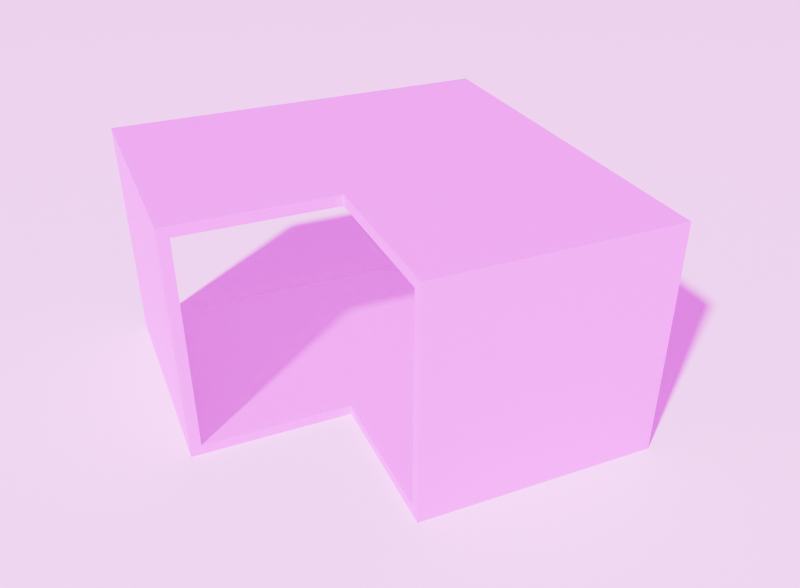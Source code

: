 # Source: Base_shelf.blend  (saved by Blender 4.1.0; exported with 4.5.12 LTS)
import bpy
from mathutils import Matrix  # noqa: F401  (used for matrix-valued properties, if any)

bpy.ops.wm.read_factory_settings(use_empty=True)
scene = bpy.context.scene
scene.name = 'Scene'

# ---- collections
col_base_flat_shelf = bpy.data.collections.new('Base Flat Shelf'); scene.collection.children.link(col_base_flat_shelf)
col_base_flat_shelf.hide_render = True
col_base_corner_shelf = bpy.data.collections.new('Base Corner Shelf'); scene.collection.children.link(col_base_corner_shelf)
col_base_corner_reverse = bpy.data.collections.new('Base Corner Reverse'); scene.collection.children.link(col_base_corner_reverse)
col_base_corner_reverse.hide_render = True
col_flat_shelf_closed = bpy.data.collections.new('Flat shelf closed'); scene.collection.children.link(col_flat_shelf_closed)
col_flat_shelf_closed.hide_render = True

# ---- images (referenced by path relative to the original .blend; pixels are not part of the script)
import os
ASSET_DIR = os.environ.get("B2B_ASSET_DIR", "")  # directory of the original .blend (textures are referenced by path, not embedded)
HERE = os.path.dirname(os.path.abspath(__file__))  # packed textures are extracted next to this script under _unpacked/

def load_image(name, relpath, width, height, colorspace="sRGB"):
    """Load a texture the original file referenced (path relative to the .blend, or extracted next to this script)."""
    p = next((c for c in (os.path.join(HERE, relpath), os.path.join(ASSET_DIR, relpath)) if relpath and os.path.exists(c)), "")
    if p:
        img = bpy.data.images.load(p, check_existing=True)
        img.name = name
    else:  # same state as the original file: an image datablock whose file is absent (Cycles renders it pink)
        img = bpy.data.images.new(name, width, height)
        img.source = "FILE"
        img.filepath = "//" + (relpath or name)
    img.colorspace_settings.name = colorspace
    return img
img_birch_plywood_5fd0bffa87982_1200_jpg = load_image('birch-plywood-5fd0bffa87982-1200.jpg', 'Materials/birch-plywood-5fd0bffa87982-1200.jpg', 1024, 1024, 'sRGB')
img_artist_workshop_4k_hdr = load_image('artist_workshop_4k.hdr', 'artist_workshop_4k.hdr', 1024, 1024, 'Linear Rec.709')

# ---- materials (node trees are filled in below, after node groups)
mat_material_001 = bpy.data.materials.new('Material.001')
mat_plywood = bpy.data.materials.new('Plywood')

# ---- material node trees
mat_material_001.use_nodes = True; mat_material_001.node_tree.nodes.clear()
_N = mat_material_001.node_tree.nodes; _L = mat_material_001.node_tree.links
n0 = _N.new('ShaderNodeBsdfPrincipled'); n0.name = 'Principled BSDF'; n0.location = (10, 300)
n0.inputs[0].default_value = (1.0, 1.0, 1.0, 1.0)
n0.inputs[3].default_value = 1.45
n1 = _N.new('ShaderNodeOutputMaterial'); n1.name = 'Material Output'; n1.location = (300, 300)
_L.new(n0.outputs[0], n1.inputs[0])
n1.is_active_output = True
mat_plywood.use_nodes = True; mat_plywood.node_tree.nodes.clear()
_N = mat_plywood.node_tree.nodes; _L = mat_plywood.node_tree.links
n0 = _N.new('ShaderNodeBsdfPrincipled'); n0.name = 'Principled BSDF'; n0.location = (10, 300)
n0.inputs[3].default_value = 1.45
n1 = _N.new('ShaderNodeOutputMaterial'); n1.name = 'Material Output'; n1.location = (300, 300)
n2 = _N.new('ShaderNodeTexImage'); n2.name = 'Image Texture'; n2.location = (-742, 260)
n2.image = img_birch_plywood_5fd0bffa87982_1200_jpg
_L.new(n0.outputs[0], n1.inputs[0])
_L.new(n2.outputs[0], n0.inputs[0])
n1.is_active_output = True

# ---- world
world_world = bpy.data.worlds.new('World'); scene.world = world_world
world_world.use_nodes = True; world_world.node_tree.nodes.clear()
_N = world_world.node_tree.nodes; _L = world_world.node_tree.links
n0 = _N.new('ShaderNodeOutputWorld'); n0.name = 'World Output'; n0.location = (300, 300)
n1 = _N.new('ShaderNodeBackground'); n1.name = 'Background'; n1.location = (10, 300)
n2 = _N.new('ShaderNodeTexEnvironment'); n2.name = 'Environment Texture'; n2.location = (-280, 280)
n2.image = img_artist_workshop_4k_hdr
n3 = _N.new('ShaderNodeTexCoord'); n3.name = 'Texture Coordinate'; n3.location = (-931, 341)
n4 = _N.new('ShaderNodeMapping'); n4.name = 'Mapping'; n4.location = (-642, 411)
n4.inputs[2].default_value = (0.0, 0.0, 1.086)
_L.new(n1.outputs[0], n0.inputs[0])
_L.new(n2.outputs[0], n1.inputs[0])
_L.new(n3.outputs[0], n4.inputs[0])
_L.new(n4.outputs[0], n2.inputs[0])
n0.is_active_output = True
world_world.color = (0.05088, 0.05088, 0.05088)
world_world.use_sun_shadow = False
world_world.sun_shadow_jitter_overblur = 0.0

# ---- cameras
cam_camera = bpy.data.cameras.new('Camera')
cam_camera.lens = 40.0
cam_camera_001 = bpy.data.cameras.new('Camera.001')
cam_camera_001.lens = 40.0

# ---- meshes
me_plane = bpy.data.meshes.new('Plane')
me_plane.from_pydata([(-74.28, -74.28, -2.577), (74.28, -74.28, -2.577), (-74.28, 74.28, -2.577), (74.28, 74.28, -2.577)], [], [(0, 1, 3, 2)])
_uv = me_plane.uv_layers.new(name='UVMap')
_uv.uv.foreach_set('vector', [-7.837, -7.024, 7.019, -7.024, 7.019, 7.832, -7.837, 7.832])
me_plane.materials.append(mat_material_001)
me_plane.update()
me_cube_003 = bpy.data.meshes.new('Cube.003')
me_cube_003.from_pydata([(-1.0, 0.08998, 0.08998), (1.0, 0.08998, 0.08998), (-1.0, 0.0, 0.0), (1.0, 0.0, 0.0), (0.0, 0.0, 0.0), (0.0, 0.6667, 0.0), (-1.0, 0.6667, 0.0), (0.0, 0.0, 0.6667), (-1.0, 0.0, 0.6667), (-1.0, 0.6667, 0.08998), (1.0, 0.08998, 0.6667), (1.0, 0.0, 0.6667), (1.0, 0.6667, 0.0), (1.0, 0.6667, 0.08998), (-1.0, 0.08998, 0.6667)], [], [(5, 12, 3, 4), (4, 7, 8, 2), (0, 9, 6, 2), (1, 10, 11, 3), (13, 1, 3, 12), (14, 0, 2, 8), (10, 1, 0, 14), (1, 13, 9, 0), (3, 11, 7, 4), (6, 5, 4, 2)])
_uv = me_cube_003.uv_layers.new(name='UVMap')
_uv.uv.foreach_set('vector', [0.25, 0.6667, 0.375, 0.6667, 0.375, 0.75, 0.25, 0.75, 0.375, 0.875, 0.4583, 0.875, 0.4583, 1.0, 0.375, 1.0, 0.3862, 0.01125, 0.3862, 0.08333, 0.375, 0.08333, 0.375, 0.0, 0.3862, 0.7388, 0.4583, 0.7388, 0.4583, 0.75, 0.375, 0.75, 0.3862, 0.6667, 0.3862, 0.7388, 0.375, 0.75, 0.375, 0.6667, 0.4583, 0.01125, 0.3862, 0.01125, 0.375, 0.0, 0.4583, 0.0, 0.4583, 0.7388, 0.3862, 0.7388, 0.3862, 0.01125, 0.4583, 0.01125, 0.3862, 0.7388, 0.3862, 0.6667, 0.3862, 0.08333, 0.3862, 0.01125, 0.375, 0.75, 0.4583, 0.75, 0.4583, 0.875, 0.375, 0.875, 0.125, 0.6667, 0.25, 0.6667, 0.25, 0.75, 0.125, 0.75])
me_cube_003.update()
me_cube_004 = bpy.data.meshes.new('Cube.004')
me_cube_004.from_pydata([(-1.0, 0.08998, -0.08998), (-1.0, 0.08998, -0.6667), (-1.0, 0.6667, -0.08998), (-1.0, 0.0, 0.0), (1.0, 0.08998, -0.08998), (1.0, 0.6667, -0.08998), (1.0, 0.08998, -0.6667), (1.0, 0.0, 0.0), (1.0, 0.6667, 0.0), (1.0, 0.0, -0.6667), (0.0, 0.0, 0.0), (0.0, 0.0, -0.6667), (0.0, 0.6667, 0.0), (-1.0, 0.6667, 0.0), (-1.0, 0.0, -0.6667)], [], [(4, 6, 1, 0), (0, 1, 14, 3), (5, 4, 0, 2), (2, 0, 3, 13), (4, 5, 8, 7), (6, 4, 7, 9), (8, 12, 10, 7), (9, 7, 10, 11), (11, 10, 3, 14), (12, 13, 3, 10)])
_uv = me_cube_004.uv_layers.new(name='UVMap')
_uv.uv.foreach_set('vector', [0.6138, 0.7388, 0.5417, 0.7388, 0.5417, 0.01125, 0.6138, 0.01125, 0.6138, 0.01125, 0.5417, 0.01125, 0.5417, 0.0, 0.625, 0.0, 0.6138, 0.6667, 0.6138, 0.7388, 0.6138, 0.01125, 0.6138, 0.08333, 0.6138, 0.08333, 0.6138, 0.01125, 0.625, 0.0, 0.625, 0.08333, 0.6138, 0.7388, 0.6138, 0.6667, 0.625, 0.6667, 0.625, 0.75, 0.5417, 0.7388, 0.6138, 0.7388, 0.625, 0.75, 0.5417, 0.75, 0.625, 0.6667, 0.75, 0.6667, 0.75, 0.75, 0.625, 0.75, 0.5417, 0.75, 0.625, 0.75, 0.625, 0.875, 0.5417, 0.875, 0.5417, 0.875, 0.625, 0.875, 0.625, 1.0, 0.5417, 1.0, 0.75, 0.6667, 0.875, 0.6667, 0.875, 0.75, 0.75, 0.75])
me_cube_004.update()
me_cube_005 = bpy.data.meshes.new('Cube.005')
me_cube_005.from_pydata([(-1.0, -0.08998, 0.08998), (-1.0, -0.08998, 0.6667), (-1.0, -0.6667, 0.08998), (-1.0, 0.0, 0.0), (1.0, -0.08998, 0.08998), (1.0, -0.08998, 0.6667), (1.0, -0.6667, 0.08998), (1.0, 0.0, 0.0), (1.0, 0.0, 0.6667), (1.0, -0.6667, 0.0), (0.0, 0.0, 0.0), (0.0, -0.6667, 0.0), (0.0, 0.0, 0.6667), (-1.0, 0.0, 0.6667), (-1.0, -0.6667, 0.0)], [], [(4, 5, 1, 0), (0, 1, 13, 3), (6, 4, 0, 2), (2, 0, 3, 14), (5, 4, 7, 8), (4, 6, 9, 7), (10, 12, 8, 7), (10, 7, 9, 11), (3, 10, 11, 14), (3, 13, 12, 10)])
_uv = me_cube_005.uv_layers.new(name='UVMap')
_uv.uv.foreach_set('vector', [0.3862, 0.5112, 0.4583, 0.5112, 0.4583, 0.2388, 0.3862, 0.2388, 0.3862, 0.2388, 0.4583, 0.2388, 0.4583, 0.25, 0.375, 0.25, 0.3862, 0.5833, 0.3862, 0.5112, 0.3862, 0.2388, 0.3862, 0.1667, 0.3862, 0.1667, 0.3862, 0.2388, 0.375, 0.25, 0.375, 0.1667, 0.4583, 0.5112, 0.3862, 0.5112, 0.375, 0.5, 0.4583, 0.5, 0.3862, 0.5112, 0.3862, 0.5833, 0.375, 0.5833, 0.375, 0.5, 0.375, 0.375, 0.4583, 0.375, 0.4583, 0.5, 0.375, 0.5, 0.25, 0.5, 0.375, 0.5, 0.375, 0.5833, 0.25, 0.5833, 0.125, 0.5, 0.25, 0.5, 0.25, 0.5833, 0.125, 0.5833, 0.375, 0.25, 0.4583, 0.25, 0.4583, 0.375, 0.375, 0.375])
me_cube_005.update()
me_cube_006 = bpy.data.meshes.new('Cube.006')
me_cube_006.from_pydata([(-1.0, -0.08998, -0.08998), (-1.0, -0.6667, -0.08998), (-1.0, -0.08998, -0.6667), (-1.0, 0.0, 0.0), (1.0, -0.08998, -0.08998), (1.0, -0.6667, -0.08998), (1.0, -0.08998, -0.6667), (1.0, 0.0, 0.0), (0.0, 0.0, 0.0), (1.0, -0.6667, 0.0), (1.0, 0.0, -0.6667), (0.0, 0.0, -0.6667), (-1.0, 0.0, -0.6667), (0.0, -0.6667, 0.0), (-1.0, -0.6667, 0.0)], [], [(4, 5, 1, 0), (0, 1, 14, 3), (6, 4, 0, 2), (2, 0, 3, 12), (5, 4, 7, 9), (4, 6, 10, 7), (11, 8, 7, 10), (7, 8, 13, 9), (12, 3, 8, 11), (8, 3, 14, 13)])
_uv = me_cube_006.uv_layers.new(name='UVMap')
_uv.uv.foreach_set('vector', [0.6138, 0.5112, 0.6138, 0.5833, 0.6138, 0.1667, 0.6138, 0.2388, 0.6138, 0.2388, 0.6138, 0.1667, 0.625, 0.1667, 0.625, 0.25, 0.5417, 0.5112, 0.6138, 0.5112, 0.6138, 0.2388, 0.5417, 0.2388, 0.5417, 0.2388, 0.6138, 0.2388, 0.625, 0.25, 0.5417, 0.25, 0.6138, 0.5833, 0.6138, 0.5112, 0.625, 0.5, 0.625, 0.5833, 0.6138, 0.5112, 0.5417, 0.5112, 0.5417, 0.5, 0.625, 0.5, 0.5417, 0.375, 0.625, 0.375, 0.625, 0.5, 0.5417, 0.5, 0.625, 0.5, 0.75, 0.5, 0.75, 0.5833, 0.625, 0.5833, 0.5417, 0.25, 0.625, 0.25, 0.625, 0.375, 0.5417, 0.375, 0.75, 0.5, 0.875, 0.5, 0.875, 0.5833, 0.75, 0.5833])
me_cube_006.update()
me_cube_007 = bpy.data.meshes.new('Cube.007')
me_cube_007.from_pydata([(-1.0, 0.3333, 0.08998), (-1.0, -0.3333, 0.08998), (1.0, 0.3333, 0.08998), (-1.0, 0.3333, 0.0), (-1.0, -0.3333, 0.0), (0.0, 0.3333, 0.0), (1.0, 0.3333, 0.0), (0.0, -0.3333, 0.0), (1.0, -0.3333, 0.0), (1.0, -0.3333, 0.08998), (-1.0, 0.0, 0.08998), (-1.0, 0.0, 0.0), (0.0, 0.0, 0.0), (1.0, 0.0, 0.0), (1.0, 0.0, 0.08998)], [], [(14, 2, 0, 10), (10, 0, 3, 11), (11, 12, 7, 4), (12, 13, 8, 7), (14, 9, 8, 13), (2, 14, 13, 6), (5, 6, 13, 12), (3, 5, 12, 11), (1, 10, 11, 4), (9, 14, 10, 1)])
_uv = me_cube_007.uv_layers.new(name='UVMap')
_uv.uv.foreach_set('vector', [0.3862, 0.625, 0.3862, 0.5833, 0.3862, 0.1667, 0.3862, 0.125, 0.3862, 0.125, 0.3862, 0.1667, 0.375, 0.1667, 0.375, 0.125, 0.125, 0.625, 0.25, 0.625, 0.25, 0.6667, 0.125, 0.6667, 0.25, 0.625, 0.375, 0.625, 0.375, 0.6667, 0.25, 0.6667, 0.3862, 0.625, 0.3862, 0.6667, 0.375, 0.6667, 0.375, 0.625, 0.3862, 0.5833, 0.3862, 0.625, 0.375, 0.625, 0.375, 0.5833, 0.25, 0.5833, 0.375, 0.5833, 0.375, 0.625, 0.25, 0.625, 0.125, 0.5833, 0.25, 0.5833, 0.25, 0.625, 0.125, 0.625, 0.3862, 0.08333, 0.3862, 0.125, 0.375, 0.125, 0.375, 0.08333, 0.3862, 0.6667, 0.3862, 0.625, 0.3862, 0.125, 0.3862, 0.08333])
me_cube_007.update()
me_cube_008 = bpy.data.meshes.new('Cube.008')
me_cube_008.from_pydata([(-1.0, -0.3333, -0.08998), (-1.0, 0.3333, -0.08998), (1.0, -0.3333, -0.08998), (-1.0, -0.3333, 0.0), (-1.0, 0.3333, 0.0), (0.0, -0.3333, 0.0), (1.0, -0.3333, 0.0), (0.0, 0.3333, 0.0), (1.0, 0.3333, 0.0), (1.0, 0.3333, -0.08998), (-1.0, 0.0, -0.08998), (-1.0, 0.0, 0.0), (0.0, 0.0, 0.0), (1.0, 0.0, 0.0), (1.0, 0.0, -0.08998)], [], [(14, 2, 0, 10), (10, 0, 3, 11), (12, 11, 3, 5), (13, 12, 5, 6), (14, 9, 8, 13), (2, 14, 13, 6), (8, 7, 12, 13), (7, 4, 11, 12), (1, 10, 11, 4), (9, 14, 10, 1)])
_uv = me_cube_008.uv_layers.new(name='UVMap')
_uv.uv.foreach_set('vector', [0.6138, 0.625, 0.6138, 0.6667, 0.6138, 0.08333, 0.6138, 0.125, 0.6138, 0.125, 0.6138, 0.08333, 0.625, 0.08333, 0.625, 0.125, 0.75, 0.625, 0.875, 0.625, 0.875, 0.6667, 0.75, 0.6667, 0.625, 0.625, 0.75, 0.625, 0.75, 0.6667, 0.625, 0.6667, 0.6138, 0.625, 0.6138, 0.5833, 0.625, 0.5833, 0.625, 0.625, 0.6138, 0.6667, 0.6138, 0.625, 0.625, 0.625, 0.625, 0.6667, 0.625, 0.5833, 0.75, 0.5833, 0.75, 0.625, 0.625, 0.625, 0.75, 0.5833, 0.875, 0.5833, 0.875, 0.625, 0.75, 0.625, 0.6138, 0.1667, 0.6138, 0.125, 0.625, 0.125, 0.625, 0.1667, 0.6138, 0.5833, 0.6138, 0.625, 0.6138, 0.125, 0.6138, 0.1667])
me_cube_008.update()
me_cube_009 = bpy.data.meshes.new('Cube.009')
me_cube_009.from_pydata([(-1.0, 0.08998, -0.3333), (-1.0, 0.08998, 0.3333), (1.0, 0.08998, -0.3333), (-1.0, 0.0, -0.3333), (-1.0, 0.0, 0.3333), (0.0, 0.0, -0.3333), (1.0, 0.0, -0.3333), (0.0, 0.0, 0.3333), (1.0, 0.0, 0.3333), (1.0, 0.08998, 0.3333), (-1.0, 0.08998, 0.0), (-1.0, 0.0, 0.0), (0.0, 0.0, 0.0), (1.0, 0.0, 0.0), (1.0, 0.08998, 0.0)], [], [(14, 2, 0, 10), (10, 0, 3, 11), (12, 7, 4, 11), (13, 8, 7, 12), (14, 9, 8, 13), (2, 14, 13, 6), (6, 13, 12, 5), (5, 12, 11, 3), (1, 10, 11, 4), (9, 14, 10, 1)])
_uv = me_cube_009.uv_layers.new(name='UVMap')
_uv.uv.foreach_set('vector', [0.5, 0.7388, 0.4583, 0.7388, 0.4583, 0.01125, 0.5, 0.01125, 0.5, 0.01125, 0.4583, 0.01125, 0.4583, 0.0, 0.5, 0.0, 0.5, 0.875, 0.5417, 0.875, 0.5417, 1.0, 0.5, 1.0, 0.5, 0.75, 0.5417, 0.75, 0.5417, 0.875, 0.5, 0.875, 0.5, 0.7388, 0.5417, 0.7388, 0.5417, 0.75, 0.5, 0.75, 0.4583, 0.7388, 0.5, 0.7388, 0.5, 0.75, 0.4583, 0.75, 0.4583, 0.75, 0.5, 0.75, 0.5, 0.875, 0.4583, 0.875, 0.4583, 0.875, 0.5, 0.875, 0.5, 1.0, 0.4583, 1.0, 0.5417, 0.01125, 0.5, 0.01125, 0.5, 0.0, 0.5417, 0.0, 0.5417, 0.7388, 0.5, 0.7388, 0.5, 0.01125, 0.5417, 0.01125])
me_cube_009.update()
me_cube_010 = bpy.data.meshes.new('Cube.010')
me_cube_010.from_pydata([(-1.0, -0.08998, 0.3333), (-1.0, -0.08998, -0.3333), (1.0, -0.08998, 0.3333), (-1.0, 0.0, 0.3333), (-1.0, 0.0, -0.3333), (0.0, 0.0, 0.3333), (1.0, 0.0, 0.3333), (0.0, 0.0, -0.3333), (1.0, 0.0, -0.3333), (1.0, -0.08998, -0.3333), (-1.0, -0.08998, 0.0), (-1.0, 0.0, 0.0), (0.0, 0.0, 0.0), (1.0, 0.0, 0.0), (1.0, -0.08998, 0.0)], [], [(14, 2, 0, 10), (10, 0, 3, 11), (11, 3, 5, 12), (12, 5, 6, 13), (14, 9, 8, 13), (2, 14, 13, 6), (7, 12, 13, 8), (4, 11, 12, 7), (1, 10, 11, 4), (9, 14, 10, 1)])
_uv = me_cube_010.uv_layers.new(name='UVMap')
_uv.uv.foreach_set('vector', [0.5, 0.5112, 0.5417, 0.5112, 0.5417, 0.2388, 0.5, 0.2388, 0.5, 0.2388, 0.5417, 0.2388, 0.5417, 0.25, 0.5, 0.25, 0.5, 0.25, 0.5417, 0.25, 0.5417, 0.375, 0.5, 0.375, 0.5, 0.375, 0.5417, 0.375, 0.5417, 0.5, 0.5, 0.5, 0.5, 0.5112, 0.4583, 0.5112, 0.4583, 0.5, 0.5, 0.5, 0.5417, 0.5112, 0.5, 0.5112, 0.5, 0.5, 0.5417, 0.5, 0.4583, 0.375, 0.5, 0.375, 0.5, 0.5, 0.4583, 0.5, 0.4583, 0.25, 0.5, 0.25, 0.5, 0.375, 0.4583, 0.375, 0.4583, 0.2388, 0.5, 0.2388, 0.5, 0.25, 0.4583, 0.25, 0.4583, 0.5112, 0.5, 0.5112, 0.5, 0.2388, 0.4583, 0.2388])
me_cube_010.update()
me_cube_013 = bpy.data.meshes.new('Cube.013')
me_cube_013.from_pydata([(0.6667, 1.0, 0.08998), (8.941e-08, 1.0, 0.08998), (0.6667, -1.0, 0.08998), (0.6667, 1.0, 0.0), (8.941e-08, 1.0, 0.0), (0.6667, -2.914e-08, 0.0), (0.6667, -1.0, 0.0), (5.96e-08, 0.0, 0.0), (2.98e-08, -1.0, 0.0), (2.98e-08, -1.0, 0.08998), (0.3333, 1.0, 0.08998), (0.3333, 1.0, 0.0), (0.3333, -1.457e-08, 0.0), (0.3333, -1.0, 0.0), (0.3333, -1.0, 0.08998)], [], [(14, 2, 0, 10), (10, 0, 3, 11), (11, 12, 7, 4), (12, 13, 8, 7), (14, 9, 8, 13), (2, 14, 13, 6), (5, 6, 13, 12), (3, 5, 12, 11), (1, 10, 11, 4), (9, 14, 10, 1)])
_uv = me_cube_013.uv_layers.new(name='UVMap')
_uv.uv.foreach_set('vector', [-0.2759, 0.3084, -0.2426, 0.3084, -0.2426, 0.504, -0.2759, 0.504, -0.2759, 0.663, -0.2426, 0.663, -0.2426, 0.6542, -0.2759, 0.6542, -0.2759, 0.504, -0.2759, 0.4062, -0.3092, 0.4062, -0.3092, 0.504, -0.2759, 0.4062, -0.2759, 0.3084, -0.3092, 0.3084, -0.3092, 0.4062, -0.2759, 0.663, -0.3092, 0.663, -0.3092, 0.6542, -0.2759, 0.6542, -0.2426, 0.663, -0.2759, 0.663, -0.2759, 0.6542, -0.2426, 0.6542, -0.2426, 0.4062, -0.2426, 0.3084, -0.2759, 0.3084, -0.2759, 0.4062, -0.2426, 0.504, -0.2426, 0.4062, -0.2759, 0.4062, -0.2759, 0.504, -0.3092, 0.663, -0.2759, 0.663, -0.2759, 0.6542, -0.3092, 0.6542, -0.3092, 0.3084, -0.2759, 0.3084, -0.2759, 0.504, -0.3092, 0.504])
me_cube_013.materials.append(mat_plywood)
me_cube_013.update()
me_cube_011 = bpy.data.meshes.new('Cube.011')
me_cube_011.from_pydata([(-0.08998, 1.0, 0.08998), (-0.08998, 1.0, 0.6667), (-0.6667, 1.0, 0.08998), (4.371e-08, 1.0, 0.0), (-0.08998, -1.0, 0.08998), (-0.08998, -1.0, 0.6667), (-0.6667, -1.0, 0.08998), (-4.371e-08, -1.0, 0.0), (-4.371e-08, -1.0, 0.6667), (-0.6667, -1.0, 0.0), (0.0, 0.0, 0.0), (-0.6667, 2.914e-08, 0.0), (0.0, 0.0, 0.6667), (4.371e-08, 1.0, 0.6667), (-0.6667, 1.0, 0.0)], [], [(4, 5, 1, 0), (0, 1, 13, 3), (6, 4, 0, 2), (2, 0, 3, 14), (5, 4, 7, 8), (4, 6, 9, 7), (10, 12, 8, 7), (10, 7, 9, 11), (3, 10, 11, 14), (3, 13, 12, 10)])
_uv = me_cube_011.uv_layers.new(name='UVMap')
_uv.uv.foreach_set('vector', [0.3041, 0.663, 0.3041, 0.7194, 0.5041, 0.7194, 0.5041, 0.663, -0.1849, 0.663, -0.1849, 0.7194, -0.1759, 0.7194, -0.1759, 0.6542, -0.2426, 0.3084, -0.1849, 0.3084, -0.1849, 0.504, -0.2426, 0.504, -0.2426, 0.663, -0.1849, 0.663, -0.1759, 0.6542, -0.2426, 0.6542, -0.1849, 0.7194, -0.1849, 0.663, -0.1759, 0.6542, -0.1759, 0.7194, -0.1849, 0.663, -0.2426, 0.663, -0.2426, 0.6542, -0.1759, 0.6542, 0.4041, 0.6542, 0.4041, 0.7194, 0.3041, 0.7194, 0.3041, 0.6542, -0.1759, 0.4062, -0.1759, 0.3084, -0.2426, 0.3084, -0.2426, 0.4062, -0.1759, 0.504, -0.1759, 0.4062, -0.2426, 0.4062, -0.2426, 0.504, 0.5041, 0.6542, 0.5041, 0.7194, 0.4041, 0.7194, 0.4041, 0.6542])
me_cube_011.materials.append(mat_plywood)
me_cube_011.update()
me_cube_016 = bpy.data.meshes.new('Cube.016')
me_cube_016.from_pydata([(-1.0, -0.08998, 0.3333), (-1.0, -0.08998, -0.3333), (1.0, -0.08998, 0.3333), (-1.0, 0.0, 0.3333), (-1.0, 0.0, -0.3333), (0.0, 0.0, 0.3333), (1.0, 0.0, 0.3333), (0.0, 0.0, -0.3333), (1.0, 0.0, -0.3333), (1.0, -0.08998, -0.3333), (-1.0, -0.08998, 0.0), (-1.0, 0.0, 0.0), (0.0, 0.0, 0.0), (1.0, 0.0, 0.0), (1.0, -0.08998, 0.0)], [], [(14, 2, 0, 10), (10, 0, 3, 11), (11, 3, 5, 12), (12, 5, 6, 13), (14, 9, 8, 13), (2, 14, 13, 6), (7, 12, 13, 8), (4, 11, 12, 7), (1, 10, 11, 4), (9, 14, 10, 1)])
_uv = me_cube_016.uv_layers.new(name='UVMap')
_uv.uv.foreach_set('vector', [0.6959, 0.752, 0.6959, 0.7846, 0.4959, 0.7846, 0.4959, 0.752, -0.1849, 0.752, -0.1849, 0.7846, -0.1759, 0.7846, -0.1759, 0.752, 0.4959, 0.752, 0.4959, 0.7846, 0.5959, 0.7846, 0.5959, 0.752, 0.5959, 0.752, 0.5959, 0.7846, 0.6959, 0.7846, 0.6959, 0.752, -0.1849, 0.752, -0.1849, 0.7194, -0.1759, 0.7194, -0.1759, 0.752, -0.1849, 0.7846, -0.1849, 0.752, -0.1759, 0.752, -0.1759, 0.7846, 0.5959, 0.7194, 0.5959, 0.752, 0.6959, 0.752, 0.6959, 0.7194, 0.4959, 0.7194, 0.4959, 0.752, 0.5959, 0.752, 0.5959, 0.7194, -0.1849, 0.7194, -0.1849, 0.752, -0.1759, 0.752, -0.1759, 0.7194, 0.6959, 0.7194, 0.6959, 0.752, 0.4959, 0.752, 0.4959, 0.7194])
me_cube_016.materials.append(mat_plywood)
me_cube_016.update()
me_cube_012 = bpy.data.meshes.new('Cube.012')
me_cube_012.from_pydata([(-0.08998, 1.0, -0.08998), (-0.6667, 1.0, -0.08998), (-0.08998, 1.0, -0.6667), (4.371e-08, 1.0, 0.0), (-0.08998, -1.0, -0.08998), (-0.6667, -1.0, -0.08998), (-0.08998, -1.0, -0.6667), (-4.371e-08, -1.0, 0.0), (0.0, 0.0, 0.0), (-0.6667, -1.0, 0.0), (-4.371e-08, -1.0, -0.6667), (0.0, 0.0, -0.6667), (4.371e-08, 1.0, -0.6667), (-0.6667, 2.914e-08, 0.0), (-0.6667, 1.0, 0.0)], [], [(4, 5, 1, 0), (0, 1, 14, 3), (6, 4, 0, 2), (2, 0, 3, 12), (5, 4, 7, 9), (4, 6, 10, 7), (11, 8, 7, 10), (7, 8, 13, 9), (12, 3, 8, 11), (8, 3, 14, 13)])
_uv = me_cube_012.uv_layers.new(name='UVMap')
_uv.uv.foreach_set('vector', [-0.1849, 0.3084, -0.2426, 0.3084, -0.2426, 0.504, -0.1849, 0.504, -0.1849, 0.841, -0.2426, 0.841, -0.2426, 0.8498, -0.1759, 0.8498, 0.3041, 0.7846, 0.3041, 0.841, 0.5041, 0.841, 0.5041, 0.7846, -0.1849, 0.7846, -0.1849, 0.841, -0.1759, 0.8498, -0.1759, 0.7846, -0.2426, 0.841, -0.1849, 0.841, -0.1759, 0.8498, -0.2426, 0.8498, -0.1849, 0.841, -0.1849, 0.7846, -0.1759, 0.7846, -0.1759, 0.8498, 0.4041, 0.7846, 0.4041, 0.8498, 0.3041, 0.8498, 0.3041, 0.7846, -0.1759, 0.3084, -0.1759, 0.4062, -0.2426, 0.4062, -0.2426, 0.3084, 0.5041, 0.7846, 0.5041, 0.8498, 0.4041, 0.8498, 0.4041, 0.7846, -0.1759, 0.4062, -0.1759, 0.504, -0.2426, 0.504, -0.2426, 0.4062])
me_cube_012.materials.append(mat_plywood)
me_cube_012.update()
me_cube_014 = bpy.data.meshes.new('Cube.014')
me_cube_014.from_pydata([(8.941e-08, 1.0, -0.08998), (0.6667, 1.0, -0.08998), (2.98e-08, -1.0, -0.08998), (8.941e-08, 1.0, 0.0), (0.6667, 1.0, 0.0), (5.96e-08, 0.0, 0.0), (2.98e-08, -1.0, 0.0), (0.6667, -2.914e-08, 0.0), (0.6667, -1.0, 0.0), (0.6667, -1.0, -0.08998), (0.3333, 1.0, -0.08998), (0.3333, 1.0, 0.0), (0.3333, -1.457e-08, 0.0), (0.3333, -1.0, 0.0), (0.3333, -1.0, -0.08998)], [], [(14, 2, 0, 10), (10, 0, 3, 11), (12, 11, 3, 5), (13, 12, 5, 6), (14, 9, 8, 13), (2, 14, 13, 6), (8, 7, 12, 13), (7, 4, 11, 12), (1, 10, 11, 4), (9, 14, 10, 1)])
_uv = me_cube_014.uv_layers.new(name='UVMap')
_uv.uv.foreach_set('vector', [-0.2759, 0.3084, -0.3092, 0.3084, -0.3092, 0.504, -0.2759, 0.504, -0.2759, 0.841, -0.3092, 0.841, -0.3092, 0.8498, -0.2759, 0.8498, -0.2759, 0.4062, -0.2759, 0.504, -0.3092, 0.504, -0.3092, 0.4062, -0.2759, 0.3084, -0.2759, 0.4062, -0.3092, 0.4062, -0.3092, 0.3084, -0.2759, 0.841, -0.2426, 0.841, -0.2426, 0.8498, -0.2759, 0.8498, -0.3092, 0.841, -0.2759, 0.841, -0.2759, 0.8498, -0.3092, 0.8498, -0.2426, 0.3084, -0.2426, 0.4062, -0.2759, 0.4062, -0.2759, 0.3084, -0.2426, 0.4062, -0.2426, 0.504, -0.2759, 0.504, -0.2759, 0.4062, -0.2426, 0.841, -0.2759, 0.841, -0.2759, 0.8498, -0.2426, 0.8498, -0.2426, 0.3084, -0.2759, 0.3084, -0.2759, 0.504, -0.2426, 0.504])
me_cube_014.materials.append(mat_plywood)
me_cube_014.update()
me_cube_017 = bpy.data.meshes.new('Cube.017')
me_cube_017.from_pydata([(1.0, -0.6667, 0.08998), (1.0, -3.874e-07, 0.08998), (-1.0, -0.6667, 0.08998), (1.0, -0.6667, 0.0), (1.0, -3.874e-07, 0.0), (-2.172e-07, -0.6667, 0.0), (-1.0, -0.6667, 0.0), (0.0, -5.96e-08, 0.0), (-1.0, 2.682e-07, 0.0), (-1.0, 2.682e-07, 0.08998), (1.0, -0.3333, 0.08998), (1.0, -0.3333, 0.0), (-1.086e-07, -0.3333, 0.0), (-1.0, -0.3333, 0.0), (-1.0, -0.3333, 0.08998), (-2.278e-07, -0.6667, 0.08998), (1.06e-08, -5.96e-08, 0.08998), (-1.086e-07, -0.3333, 0.08998)], [], [(17, 15, 0, 10), (10, 0, 3, 11), (11, 12, 7, 4), (12, 13, 8, 7), (14, 9, 8, 13), (2, 14, 13, 6), (5, 6, 13, 12), (3, 5, 12, 11), (1, 10, 11, 4), (16, 17, 10, 1), (9, 14, 17, 16), (14, 2, 15, 17)])
_uv = me_cube_017.uv_layers.new(name='UVMap')
_uv.uv.foreach_set('vector', [-0.4092, 0.2758, -0.4092, 0.2432, -0.3092, 0.2432, -0.3092, 0.2758, 0.2708, 0.663, 0.2375, 0.663, 0.2375, 0.6542, 0.2708, 0.6542, -0.3092, 0.2758, -0.4092, 0.2758, -0.4092, 0.3084, -0.3092, 0.3084, -0.4092, 0.2758, -0.5092, 0.2758, -0.5092, 0.3084, -0.4092, 0.3084, 0.2708, 0.663, 0.3041, 0.663, 0.3041, 0.6542, 0.2708, 0.6542, 0.2375, 0.663, 0.2708, 0.663, 0.2708, 0.6542, 0.2375, 0.6542, -0.4092, 0.2432, -0.5092, 0.2432, -0.5092, 0.2758, -0.4092, 0.2758, -0.3092, 0.2432, -0.4092, 0.2432, -0.4092, 0.2758, -0.3092, 0.2758, 0.3041, 0.663, 0.2708, 0.663, 0.2708, 0.6542, 0.3041, 0.6542, -0.4092, 0.3084, -0.4092, 0.2758, -0.3092, 0.2758, -0.3092, 0.3084, -0.5092, 0.3084, -0.5092, 0.2758, -0.4092, 0.2758, -0.4092, 0.3084, -0.5092, 0.2758, -0.5092, 0.2432, -0.4092, 0.2432, -0.4092, 0.2758])
me_cube_017.materials.append(mat_plywood)
me_cube_017.update()
me_cube_018 = bpy.data.meshes.new('Cube.018')
me_cube_018.from_pydata([(1.0, 0.08998, 0.08998), (1.0, 0.08998, 0.6667), (1.0, 0.6667, 0.08998), (1.0, -3.258e-07, 0.0), (-1.0, 0.08998, 0.08998), (-1.0, 0.08998, 0.6667), (-1.0, 0.6667, 0.08998), (-1.0, 3.258e-07, 0.0), (-1.0, 3.258e-07, 0.6667), (-1.0, 0.6667, 0.0), (0.0, 0.0, 0.0), (2.172e-07, 0.6667, 0.0), (0.0, 0.0, 0.6667), (1.0, -3.258e-07, 0.6667), (1.0, 0.6667, 0.0)], [], [(4, 5, 1, 0), (0, 1, 13, 3), (6, 4, 0, 2), (2, 0, 3, 14), (5, 4, 7, 8), (4, 6, 9, 7), (10, 12, 8, 7), (10, 7, 9, 11), (3, 10, 11, 14), (3, 13, 12, 10)])
_uv = me_cube_018.uv_layers.new(name='UVMap')
_uv.uv.foreach_set('vector', [-0.5092, 0.663, -0.5092, 0.7194, -0.3092, 0.7194, -0.3092, 0.663, 0.1798, 0.663, 0.1798, 0.7194, 0.1708, 0.7194, 0.1708, 0.6542, -0.5092, 0.2432, -0.5092, 0.1868, -0.3092, 0.1868, -0.3092, 0.2432, 0.2375, 0.663, 0.1798, 0.663, 0.1708, 0.6542, 0.2375, 0.6542, 0.1798, 0.7194, 0.1798, 0.663, 0.1708, 0.6542, 0.1708, 0.7194, 0.1798, 0.663, 0.2375, 0.663, 0.2375, 0.6542, 0.1708, 0.6542, -0.4092, 0.6542, -0.4092, 0.7194, -0.5092, 0.7194, -0.5092, 0.6542, -0.4092, 0.178, -0.5092, 0.178, -0.5092, 0.2432, -0.4092, 0.2432, -0.3092, 0.178, -0.4092, 0.178, -0.4092, 0.2432, -0.3092, 0.2432, -0.3092, 0.6542, -0.3092, 0.7194, -0.4092, 0.7194, -0.4092, 0.6542])
me_cube_018.materials.append(mat_plywood)
me_cube_018.update()
me_cube_019 = bpy.data.meshes.new('Cube.019')
me_cube_019.from_pydata([(1.0, 0.08998, 0.3333), (1.0, 0.08998, -0.3333), (-1.0, 0.08998, 0.3333), (1.0, -3.258e-07, 0.3333), (1.0, -3.258e-07, -0.3333), (0.0, 0.0, 0.3333), (-1.0, 3.258e-07, 0.3333), (0.0, 0.0, -0.3333), (-1.0, 3.258e-07, -0.3333), (-1.0, 0.08998, -0.3333), (1.0, 0.08998, 0.0), (1.0, -3.258e-07, 0.0), (0.0, 0.0, 0.0), (-1.0, 3.258e-07, 0.0), (-1.0, 0.08998, 0.0)], [], [(14, 2, 0, 10), (10, 0, 3, 11), (11, 3, 5, 12), (12, 5, 6, 13), (14, 9, 8, 13), (2, 14, 13, 6), (7, 12, 13, 8), (4, 11, 12, 7), (1, 10, 11, 4), (9, 14, 10, 1)])
_uv = me_cube_019.uv_layers.new(name='UVMap')
_uv.uv.foreach_set('vector', [-0.5092, 0.752, -0.5092, 0.7846, -0.3092, 0.7846, -0.3092, 0.752, 0.1798, 0.752, 0.1798, 0.7846, 0.1708, 0.7846, 0.1708, 0.752, -0.3092, 0.752, -0.3092, 0.7846, -0.4092, 0.7846, -0.4092, 0.752, -0.4092, 0.752, -0.4092, 0.7846, -0.5092, 0.7846, -0.5092, 0.752, 0.1798, 0.752, 0.1798, 0.7194, 0.1708, 0.7194, 0.1708, 0.752, 0.1798, 0.7846, 0.1798, 0.752, 0.1708, 0.752, 0.1708, 0.7846, -0.4092, 0.7194, -0.4092, 0.752, -0.5092, 0.752, -0.5092, 0.7194, -0.3092, 0.7194, -0.3092, 0.752, -0.4092, 0.752, -0.4092, 0.7194, 0.1798, 0.7194, 0.1798, 0.752, 0.1708, 0.752, 0.1708, 0.7194, -0.5092, 0.7194, -0.5092, 0.752, -0.3092, 0.752, -0.3092, 0.7194])
me_cube_019.materials.append(mat_plywood)
me_cube_019.update()
me_cube_020 = bpy.data.meshes.new('Cube.020')
me_cube_020.from_pydata([(1.0, 0.08998, -0.08998), (1.0, 0.6667, -0.08998), (1.0, 0.08998, -0.6667), (1.0, -3.258e-07, 0.0), (-1.0, 0.08998, -0.08998), (-1.0, 0.6667, -0.08998), (-1.0, 0.08998, -0.6667), (-1.0, 3.258e-07, 0.0), (0.0, 0.0, 0.0), (-1.0, 0.6667, 0.0), (-1.0, 3.258e-07, -0.6667), (0.0, 0.0, -0.6667), (1.0, -3.258e-07, -0.6667), (2.172e-07, 0.6667, 0.0), (1.0, 0.6667, 0.0)], [], [(4, 5, 1, 0), (0, 1, 14, 3), (6, 4, 0, 2), (2, 0, 3, 12), (5, 4, 7, 9), (4, 6, 10, 7), (11, 8, 7, 10), (7, 8, 13, 9), (12, 3, 8, 11), (8, 3, 14, 13)])
_uv = me_cube_020.uv_layers.new(name='UVMap')
_uv.uv.foreach_set('vector', [-0.5092, 0.1868, -0.5092, 0.2432, -0.3092, 0.2432, -0.3092, 0.1868, 0.1798, 0.841, 0.2375, 0.841, 0.2375, 0.8498, 0.1708, 0.8498, -0.5092, 0.7846, -0.5092, 0.841, -0.3092, 0.841, -0.3092, 0.7846, 0.1798, 0.7846, 0.1798, 0.841, 0.1708, 0.8498, 0.1708, 0.7846, 0.2375, 0.841, 0.1798, 0.841, 0.1708, 0.8498, 0.2375, 0.8498, 0.1798, 0.841, 0.1798, 0.7846, 0.1708, 0.7846, 0.1708, 0.8498, -0.4092, 0.7846, -0.4092, 0.8498, -0.5092, 0.8498, -0.5092, 0.7846, -0.5092, 0.178, -0.4092, 0.178, -0.4092, 0.2432, -0.5092, 0.2432, -0.3092, 0.7846, -0.3092, 0.8498, -0.4092, 0.8498, -0.4092, 0.7846, -0.4092, 0.178, -0.3092, 0.178, -0.3092, 0.2432, -0.4092, 0.2432])
me_cube_020.materials.append(mat_plywood)
me_cube_020.update()
me_cube_021 = bpy.data.meshes.new('Cube.021')
me_cube_021.from_pydata([(1.0, -3.874e-07, -0.08998), (1.0, -0.6667, -0.08998), (-1.0, 2.682e-07, -0.08998), (1.0, -3.874e-07, 0.0), (1.0, -0.6667, 0.0), (0.0, -5.96e-08, 0.0), (-1.0, 2.682e-07, 0.0), (-2.172e-07, -0.6667, 0.0), (-1.0, -0.6667, 0.0), (-1.0, -0.6667, -0.08998), (1.0, -0.3333, -0.08998), (1.0, -0.3333, 0.0), (-1.086e-07, -0.3333, 0.0), (-1.0, -0.3333, 0.0), (-1.0, -0.3333, -0.08998)], [], [(14, 2, 0, 10), (10, 0, 3, 11), (12, 11, 3, 5), (13, 12, 5, 6), (14, 9, 8, 13), (2, 14, 13, 6), (8, 7, 12, 13), (7, 4, 11, 12), (1, 10, 11, 4), (9, 14, 10, 1)])
_uv = me_cube_021.uv_layers.new(name='UVMap')
_uv.uv.foreach_set('vector', [-0.5092, 0.2758, -0.5092, 0.3084, -0.3092, 0.3084, -0.3092, 0.2758, 0.2708, 0.841, 0.3041, 0.841, 0.3041, 0.8498, 0.2708, 0.8498, -0.4092, 0.2758, -0.3092, 0.2758, -0.3092, 0.3084, -0.4092, 0.3084, -0.5092, 0.2758, -0.4092, 0.2758, -0.4092, 0.3084, -0.5092, 0.3084, 0.2708, 0.841, 0.2375, 0.841, 0.2375, 0.8498, 0.2708, 0.8498, 0.3041, 0.841, 0.2708, 0.841, 0.2708, 0.8498, 0.3041, 0.8498, -0.5092, 0.2432, -0.4092, 0.2432, -0.4092, 0.2758, -0.5092, 0.2758, -0.4092, 0.2432, -0.3092, 0.2432, -0.3092, 0.2758, -0.4092, 0.2758, 0.2375, 0.841, 0.2708, 0.841, 0.2708, 0.8498, 0.2375, 0.8498, -0.5092, 0.2432, -0.5092, 0.2758, -0.3092, 0.2758, -0.3092, 0.2432])
me_cube_021.materials.append(mat_plywood)
me_cube_021.update()
me_cube_022 = bpy.data.meshes.new('Cube.022')
me_cube_022.from_pydata([(1.0, -1.0, 0.08998), (1.0, 1.0, 0.08998), (-1.0, -1.0, 0.08998), (1.0, -1.0, 0.0), (1.0, 1.0, 0.0), (-1.086e-07, -1.0, 0.0), (-1.0, -1.0, 0.0), (1.086e-07, 1.0, 0.0), (-1.0, 1.0, 0.0), (-1.0, 1.0, 0.08998), (1.0, -9.775e-07, 0.08998), (1.0, -9.775e-07, 0.0), (0.0, 0.0, 0.0), (-1.0, 9.775e-07, 0.0), (-1.0, 9.775e-07, 0.08998)], [], [(14, 2, 0, 10), (11, 12, 7, 4), (12, 13, 8, 7), (14, 9, 8, 13), (2, 14, 13, 6), (5, 6, 13, 12), (3, 5, 12, 11), (9, 14, 10, 1), (7, 8, 9, 1, 4)])
_uv = me_cube_022.uv_layers.new(name='UVMap')
_uv.uv.foreach_set('vector', [-0.5092, 0.4062, -0.5092, 0.3084, -0.3092, 0.3084, -0.3092, 0.4062, -0.3092, 0.4062, -0.4092, 0.4062, -0.4092, 0.504, -0.3092, 0.504, -0.4092, 0.4062, -0.5092, 0.4062, -0.5092, 0.504, -0.4092, 0.504, 0.4041, 0.663, 0.5041, 0.663, 0.5041, 0.6542, 0.4041, 0.6542, 0.3041, 0.663, 0.4041, 0.663, 0.4041, 0.6542, 0.3041, 0.6542, -0.4092, 0.3084, -0.5092, 0.3084, -0.5092, 0.4062, -0.4092, 0.4062, -0.3092, 0.3084, -0.4092, 0.3084, -0.4092, 0.4062, -0.3092, 0.4062, -0.5092, 0.504, -0.5092, 0.4062, -0.3092, 0.4062, -0.3092, 0.504, -0.4092, 0.6542, -0.5092, 0.6542, -0.5092, 0.663, -0.3092, 0.663, -0.3092, 0.6542])
me_cube_022.materials.append(mat_plywood)
me_cube_022.update()
me_cube_023 = bpy.data.meshes.new('Cube.023')
me_cube_023.from_pydata([(1.0, 1.0, -0.08998), (1.0, -1.0, -0.08998), (-1.0, 1.0, -0.08998), (1.0, 1.0, 0.0), (1.0, -1.0, 0.0), (1.086e-07, 1.0, 0.0), (-1.0, 1.0, 0.0), (-1.086e-07, -1.0, 0.0), (-1.0, -1.0, 0.0), (-1.0, -1.0, -0.08998), (1.0, -9.775e-07, -0.08998), (1.0, -9.775e-07, 0.0), (0.0, 0.0, 0.0), (-1.0, 9.775e-07, 0.0), (-1.0, 9.775e-07, -0.08998)], [], [(14, 2, 0, 10), (12, 11, 3, 5), (13, 12, 5, 6), (14, 9, 8, 13), (2, 14, 13, 6), (8, 7, 12, 13), (7, 4, 11, 12), (9, 14, 10, 1), (2, 6, 5, 3, 0)])
_uv = me_cube_023.uv_layers.new(name='UVMap')
_uv.uv.foreach_set('vector', [-0.5092, 0.4062, -0.5092, 0.504, -0.3092, 0.504, -0.3092, 0.4062, -0.4092, 0.4062, -0.3092, 0.4062, -0.3092, 0.504, -0.4092, 0.504, -0.5092, 0.4062, -0.4092, 0.4062, -0.4092, 0.504, -0.5092, 0.504, 0.4041, 0.841, 0.3041, 0.841, 0.3041, 0.8498, 0.4041, 0.8498, 0.5041, 0.841, 0.4041, 0.841, 0.4041, 0.8498, 0.5041, 0.8498, -0.5092, 0.3084, -0.4092, 0.3084, -0.4092, 0.4062, -0.5092, 0.4062, -0.4092, 0.3084, -0.3092, 0.3084, -0.3092, 0.4062, -0.4092, 0.4062, -0.5092, 0.3084, -0.5092, 0.4062, -0.3092, 0.4062, -0.3092, 0.3084, -0.5092, 0.841, -0.5092, 0.8498, -0.4092, 0.8498, -0.3092, 0.8498, -0.3092, 0.841])
me_cube_023.materials.append(mat_plywood)
me_cube_023.update()
me_cube_027 = bpy.data.meshes.new('Cube.027')
me_cube_027.from_pydata([(1.0, 0.08998, 0.08998), (1.0, 0.08998, 0.6667), (1.0, 0.6667, 0.08998), (1.0, -3.258e-07, 0.0), (-1.0, 0.08998, 0.08998), (-1.0, 0.08998, 0.6667), (-1.0, 0.6667, 0.08998), (-1.0, 3.258e-07, 0.0), (-1.0, 3.258e-07, 0.6667), (-1.0, 0.6667, 0.0), (0.0, 0.0, 0.0), (2.172e-07, 0.6667, 0.0), (0.0, 0.0, 0.6667), (1.0, -3.258e-07, 0.6667), (1.0, 0.6667, 0.0)], [], [(4, 5, 1, 0), (0, 1, 13, 3), (6, 4, 0, 2), (2, 0, 3, 14), (5, 4, 7, 8), (4, 6, 9, 7), (10, 12, 8, 7), (10, 7, 9, 11), (3, 10, 11, 14), (3, 13, 12, 10)])
_uv = me_cube_027.uv_layers.new(name='UVMap')
_uv.uv.foreach_set('vector', [-0.5092, 0.6667, -0.5092, 0.7244, -0.3092, 0.7244, -0.3092, 0.6667, 0.1798, 0.6667, 0.1798, 0.7244, 0.1708, 0.7244, 0.1708, 0.6577, -0.5092, 0.2375, -0.5092, 0.1798, -0.3092, 0.1798, -0.3092, 0.2375, 0.2375, 0.6667, 0.1798, 0.6667, 0.1708, 0.6577, 0.2375, 0.6577, 0.1798, 0.7244, 0.1798, 0.6667, 0.1708, 0.6577, 0.1708, 0.7244, 0.1798, 0.6667, 0.2375, 0.6667, 0.2375, 0.6577, 0.1708, 0.6577, -0.4092, 0.6577, -0.4092, 0.7244, -0.5092, 0.7244, -0.5092, 0.6577, -0.4092, 0.1708, -0.5092, 0.1708, -0.5092, 0.2375, -0.4092, 0.2375, -0.3092, 0.1708, -0.4092, 0.1708, -0.4092, 0.2375, -0.3092, 0.2375, -0.3092, 0.6577, -0.3092, 0.7244, -0.4092, 0.7244, -0.4092, 0.6577])
me_cube_027.materials.append(mat_plywood)
me_cube_027.update()
me_cube_031 = bpy.data.meshes.new('Cube.031')
me_cube_031.from_pydata([(1.0, -1.0, 0.08998), (1.0, 1.0, 0.08998), (-1.0, -1.0, 0.08998), (1.0, -1.0, 0.0), (1.0, 1.0, 0.0), (-1.086e-07, -1.0, 0.0), (-1.0, -1.0, 0.0), (1.086e-07, 1.0, 0.0), (-1.0, 1.0, 0.0), (-1.0, 1.0, 0.08998), (1.0, -9.775e-07, 0.08998), (1.0, -9.775e-07, 0.0), (0.0, 0.0, 0.0), (-1.0, 9.775e-07, 0.0), (-1.0, 9.775e-07, 0.08998), (-1.192e-07, -1.0, 0.08998), (1.192e-07, 1.0, 0.08998), (0.0, 0.0, 0.08998)], [], [(17, 15, 0, 10), (11, 12, 7, 4), (12, 13, 8, 7), (5, 6, 13, 12), (3, 5, 12, 11), (16, 17, 10, 1), (7, 8, 9, 16), (1, 10, 11, 4), (10, 0, 3, 11), (9, 14, 17, 16), (14, 2, 15, 17), (4, 7, 16, 1)])
_uv = me_cube_031.uv_layers.new(name='UVMap')
_uv.uv.foreach_set('vector', [-0.4092, 0.4041, -0.4092, 0.3041, -0.3092, 0.3041, -0.3092, 0.4041, -0.3092, 0.4041, -0.4092, 0.4041, -0.4092, 0.5041, -0.3092, 0.5041, -0.4092, 0.4041, -0.5092, 0.4041, -0.5092, 0.5041, -0.4092, 0.5041, -0.4092, 0.3041, -0.5092, 0.3041, -0.5092, 0.4041, -0.4092, 0.4041, -0.3092, 0.3041, -0.4092, 0.3041, -0.4092, 0.4041, -0.3092, 0.4041, -0.4092, 0.5041, -0.4092, 0.4041, -0.3092, 0.4041, -0.3092, 0.5041, -0.4092, 0.6577, -0.5092, 0.6577, -0.5092, 0.6667, -0.4092, 0.6667, 0.5041, 0.6667, 0.4041, 0.6667, 0.4041, 0.6577, 0.5041, 0.6577, 0.4041, 0.6667, 0.3041, 0.6667, 0.3041, 0.6577, 0.4041, 0.6577, -0.5092, 0.5041, -0.5092, 0.4041, -0.4092, 0.4041, -0.4092, 0.5041, -0.5092, 0.4041, -0.5092, 0.3041, -0.4092, 0.3041, -0.4092, 0.4041, -0.3092, 0.6577, -0.4092, 0.6577, -0.4092, 0.6667, -0.3092, 0.6667])
me_cube_031.materials.append(mat_plywood)
me_cube_031.update()
me_cube_026 = bpy.data.meshes.new('Cube.026')
me_cube_026.from_pydata([(1.0, -0.6667, 0.08998), (1.0, -3.874e-07, 0.08998), (-1.0, -0.6667, 0.08998), (1.0, -0.6667, 0.0), (1.0, -3.874e-07, 0.0), (-2.172e-07, -0.6667, 0.0), (-1.0, -0.6667, 0.0), (0.0, -5.96e-08, 0.0), (-1.0, 2.682e-07, 0.0), (-1.0, 2.682e-07, 0.08998), (1.0, -0.3333, 0.08998), (1.0, -0.3333, 0.0), (-1.086e-07, -0.3333, 0.0), (-1.0, -0.3333, 0.0), (-1.0, -0.3333, 0.08998), (-2.278e-07, -0.6667, 0.08998), (1.06e-08, -5.96e-08, 0.08998), (-1.086e-07, -0.3333, 0.08998)], [], [(17, 15, 0, 10), (10, 0, 3, 11), (11, 12, 7, 4), (12, 13, 8, 7), (14, 9, 8, 13), (2, 14, 13, 6), (5, 6, 13, 12), (3, 5, 12, 11), (1, 10, 11, 4), (16, 17, 10, 1), (9, 14, 17, 16), (14, 2, 15, 17)])
_uv = me_cube_026.uv_layers.new(name='UVMap')
_uv.uv.foreach_set('vector', [-0.4092, 0.2708, -0.4092, 0.2375, -0.3092, 0.2375, -0.3092, 0.2708, 0.2708, 0.6667, 0.2375, 0.6667, 0.2375, 0.6577, 0.2708, 0.6577, -0.3092, 0.2708, -0.4092, 0.2708, -0.4092, 0.3041, -0.3092, 0.3041, -0.4092, 0.2708, -0.5092, 0.2708, -0.5092, 0.3041, -0.4092, 0.3041, 0.2708, 0.6667, 0.3041, 0.6667, 0.3041, 0.6577, 0.2708, 0.6577, 0.2375, 0.6667, 0.2708, 0.6667, 0.2708, 0.6577, 0.2375, 0.6577, -0.4092, 0.2375, -0.5092, 0.2375, -0.5092, 0.2708, -0.4092, 0.2708, -0.3092, 0.2375, -0.4092, 0.2375, -0.4092, 0.2708, -0.3092, 0.2708, 0.3041, 0.6667, 0.2708, 0.6667, 0.2708, 0.6577, 0.3041, 0.6577, -0.4092, 0.3041, -0.4092, 0.2708, -0.3092, 0.2708, -0.3092, 0.3041, -0.5092, 0.3041, -0.5092, 0.2708, -0.4092, 0.2708, -0.4092, 0.3041, -0.5092, 0.2708, -0.5092, 0.2375, -0.4092, 0.2375, -0.4092, 0.2708])
me_cube_026.materials.append(mat_plywood)
me_cube_026.update()
me_cube_001 = bpy.data.meshes.new('Cube.001')
me_cube_001.from_pydata([(-1.0, 0.6667, 0.08998), (-1.0, -3.119e-07, 0.08998), (1.0, 0.6667, 0.08998), (-1.0, 0.6667, 0.0), (-1.0, -3.119e-07, 0.0), (-2.384e-07, 0.6667, 0.0), (1.0, 0.6667, 0.0), (-2.392e-14, 5.96e-08, 0.0), (1.0, 4.311e-07, 0.0), (1.0, 4.311e-07, 0.08998), (-1.0, 0.3333, 0.08998), (-1.0, 0.3333, 0.0), (-1.192e-07, 0.3333, 0.0), (1.0, 0.3333, 0.0), (1.0, 0.3333, 0.08998)], [], [(14, 2, 0, 10), (10, 0, 3, 11), (11, 12, 7, 4), (12, 13, 8, 7), (14, 9, 8, 13), (2, 14, 13, 6), (5, 6, 13, 12), (3, 5, 12, 11), (1, 10, 11, 4), (9, 14, 10, 1)])
_uv = me_cube_001.uv_layers.new(name='UVMap')
_uv.uv.foreach_set('vector', [0.5041, 1.543, 0.5041, 1.576, 0.3041, 1.576, 0.3041, 1.543, 1.543, 0.6667, 1.576, 0.6667, 1.576, 0.6577, 1.543, 0.6577, 0.3041, 1.543, 0.4041, 1.543, 0.4041, 1.509, 0.3041, 1.509, 0.4041, 1.543, 0.5041, 1.543, 0.5041, 1.509, 0.4041, 1.509, 1.543, 0.6667, 1.509, 0.6667, 1.509, 0.6577, 1.543, 0.6577, 1.576, 0.6667, 1.543, 0.6667, 1.543, 0.6577, 1.576, 0.6577, 0.4041, 1.576, 0.5041, 1.576, 0.5041, 1.543, 0.4041, 1.543, 0.3041, 1.576, 0.4041, 1.576, 0.4041, 1.543, 0.3041, 1.543, 1.509, 0.6667, 1.543, 0.6667, 1.543, 0.6577, 1.509, 0.6577, 0.5041, 1.509, 0.5041, 1.543, 0.3041, 1.543, 0.3041, 1.509])
me_cube_001.materials.append(mat_plywood)
me_cube_001.update()
me_cube_028 = bpy.data.meshes.new('Cube.028')
me_cube_028.from_pydata([(1.0, 0.08998, 0.3333), (1.0, 0.08998, -0.3333), (-1.0, 0.08998, 0.3333), (1.0, -3.258e-07, 0.3333), (1.0, -3.258e-07, -0.3333), (0.0, 0.0, 0.3333), (-1.0, 3.258e-07, 0.3333), (0.0, 0.0, -0.3333), (-1.0, 3.258e-07, -0.3333), (-1.0, 0.08998, -0.3333), (1.0, 0.08998, 0.0), (1.0, -3.258e-07, 0.0), (0.0, 0.0, 0.0), (-1.0, 3.258e-07, 0.0), (-1.0, 0.08998, 0.0)], [], [(14, 2, 0, 10), (10, 0, 3, 11), (11, 3, 5, 12), (12, 5, 6, 13), (14, 9, 8, 13), (2, 14, 13, 6), (7, 12, 13, 8), (4, 11, 12, 7), (1, 10, 11, 4), (9, 14, 10, 1)])
_uv = me_cube_028.uv_layers.new(name='UVMap')
_uv.uv.foreach_set('vector', [-0.5092, 0.7577, -0.5092, 0.7911, -0.3092, 0.7911, -0.3092, 0.7577, 0.1798, 0.7577, 0.1798, 0.7911, 0.1708, 0.7911, 0.1708, 0.7577, -0.3092, 0.7577, -0.3092, 0.7911, -0.4092, 0.7911, -0.4092, 0.7577, -0.4092, 0.7577, -0.4092, 0.7911, -0.5092, 0.7911, -0.5092, 0.7577, 0.1798, 0.7577, 0.1798, 0.7244, 0.1708, 0.7244, 0.1708, 0.7577, 0.1798, 0.7911, 0.1798, 0.7577, 0.1708, 0.7577, 0.1708, 0.7911, -0.4092, 0.7244, -0.4092, 0.7577, -0.5092, 0.7577, -0.5092, 0.7244, -0.3092, 0.7244, -0.3092, 0.7577, -0.4092, 0.7577, -0.4092, 0.7244, 0.1798, 0.7244, 0.1798, 0.7577, 0.1708, 0.7577, 0.1708, 0.7244, -0.5092, 0.7244, -0.5092, 0.7577, -0.3092, 0.7577, -0.3092, 0.7244])
me_cube_028.materials.append(mat_plywood)
me_cube_028.update()
me_cube_015 = bpy.data.meshes.new('Cube.015')
me_cube_015.from_pydata([(-1.0, -0.08998, 0.3333), (-1.0, -0.08998, -0.3333), (1.0, -0.08998, 0.3333), (-1.0, -1.192e-07, 0.3333), (-1.0, -1.192e-07, -0.3333), (0.0, 0.0, 0.3333), (1.0, 1.192e-07, 0.3333), (0.0, 0.0, -0.3333), (1.0, 1.192e-07, -0.3333), (1.0, -0.08998, -0.3333), (-1.0, -0.08998, 0.0), (-1.0, -1.192e-07, 0.0), (0.0, 0.0, 0.0), (1.0, 1.192e-07, 0.0), (1.0, -0.08998, 0.0)], [], [(14, 2, 0, 10), (10, 0, 3, 11), (11, 3, 5, 12), (12, 5, 6, 13), (14, 9, 8, 13), (2, 14, 13, 6), (7, 12, 13, 8), (4, 11, 12, 7), (1, 10, 11, 4), (9, 14, 10, 1)])
_uv = me_cube_015.uv_layers.new(name='UVMap')
_uv.uv.foreach_set('vector', [0.5041, 0.7577, 0.5041, 0.7911, 0.3041, 0.7911, 0.3041, 0.7577, 1.634, 0.7577, 1.634, 0.7911, 1.643, 0.7911, 1.643, 0.7577, 0.3041, 0.7577, 0.3041, 0.7911, 0.4041, 0.7911, 0.4041, 0.7577, 0.4041, 0.7577, 0.4041, 0.7911, 0.5041, 0.7911, 0.5041, 0.7577, 1.634, 0.7577, 1.634, 0.7244, 1.643, 0.7244, 1.643, 0.7577, 1.634, 0.7911, 1.634, 0.7577, 1.643, 0.7577, 1.643, 0.7911, 0.4041, 0.7244, 0.4041, 0.7577, 0.5041, 0.7577, 0.5041, 0.7244, 0.3041, 0.7244, 0.3041, 0.7577, 0.4041, 0.7577, 0.4041, 0.7244, 1.634, 0.7244, 1.634, 0.7577, 1.643, 0.7577, 1.643, 0.7244, 0.5041, 0.7244, 0.5041, 0.7577, 0.3041, 0.7577, 0.3041, 0.7244])
me_cube_015.materials.append(mat_plywood)
me_cube_015.update()
me_cube_029 = bpy.data.meshes.new('Cube.029')
me_cube_029.from_pydata([(1.0, 0.08998, -0.08998), (1.0, 0.6667, -0.08998), (1.0, 0.08998, -0.6667), (1.0, -3.258e-07, 0.0), (-1.0, 0.08998, -0.08998), (-1.0, 0.6667, -0.08998), (-1.0, 0.08998, -0.6667), (-1.0, 3.258e-07, 0.0), (0.0, 0.0, 0.0), (-1.0, 0.6667, 0.0), (-1.0, 3.258e-07, -0.6667), (0.0, 0.0, -0.6667), (1.0, -3.258e-07, -0.6667), (2.172e-07, 0.6667, 0.0), (1.0, 0.6667, 0.0)], [], [(4, 5, 1, 0), (0, 1, 14, 3), (6, 4, 0, 2), (2, 0, 3, 12), (5, 4, 7, 9), (4, 6, 10, 7), (11, 8, 7, 10), (7, 8, 13, 9), (12, 3, 8, 11), (8, 3, 14, 13)])
_uv = me_cube_029.uv_layers.new(name='UVMap')
_uv.uv.foreach_set('vector', [-0.5092, 0.1798, -0.5092, 0.2375, -0.3092, 0.2375, -0.3092, 0.1798, 0.1798, 0.8487, 0.2375, 0.8487, 0.2375, 0.8577, 0.1708, 0.8577, -0.5092, 0.7911, -0.5092, 0.8487, -0.3092, 0.8487, -0.3092, 0.7911, 0.1798, 0.7911, 0.1798, 0.8487, 0.1708, 0.8577, 0.1708, 0.7911, 0.2375, 0.8487, 0.1798, 0.8487, 0.1708, 0.8577, 0.2375, 0.8577, 0.1798, 0.8487, 0.1798, 0.7911, 0.1708, 0.7911, 0.1708, 0.8577, -0.4092, 0.7911, -0.4092, 0.8577, -0.5092, 0.8577, -0.5092, 0.7911, -0.5092, 0.1708, -0.4092, 0.1708, -0.4092, 0.2375, -0.5092, 0.2375, -0.3092, 0.7911, -0.3092, 0.8577, -0.4092, 0.8577, -0.4092, 0.7911, -0.4092, 0.1708, -0.3092, 0.1708, -0.3092, 0.2375, -0.4092, 0.2375])
me_cube_029.materials.append(mat_plywood)
me_cube_029.update()
me_cube_032 = bpy.data.meshes.new('Cube.032')
me_cube_032.from_pydata([(1.0, 1.0, -0.08998), (1.0, -1.0, -0.08998), (-1.0, 1.0, -0.08998), (1.0, 1.0, 0.0), (1.0, -1.0, 0.0), (1.086e-07, 1.0, 0.0), (-1.0, 1.0, 0.0), (-1.086e-07, -1.0, 0.0), (-1.0, -1.0, 0.0), (-1.0, -1.0, -0.08998), (1.0, -9.775e-07, -0.08998), (1.0, -9.775e-07, 0.0), (0.0, 0.0, 0.0), (-1.0, 9.775e-07, 0.0), (-1.0, 9.775e-07, -0.08998), (5.96e-08, 1.0, -0.08998), (-1.192e-07, -1.0, -0.08998), (0.0, 0.0, -0.08998)], [], [(17, 15, 0, 10), (12, 11, 3, 5), (13, 12, 5, 6), (8, 7, 12, 13), (7, 4, 11, 12), (16, 17, 10, 1), (15, 5, 3, 0), (1, 10, 11, 4), (3, 11, 10, 0), (9, 14, 17, 16), (14, 2, 15, 17), (2, 6, 5, 15)])
_uv = me_cube_032.uv_layers.new(name='UVMap')
_uv.uv.foreach_set('vector', [-0.4092, 0.4041, -0.4092, 0.5041, -0.3092, 0.5041, -0.3092, 0.4041, -0.4092, 0.4041, -0.3092, 0.4041, -0.3092, 0.5041, -0.4092, 0.5041, -0.5092, 0.4041, -0.4092, 0.4041, -0.4092, 0.5041, -0.5092, 0.5041, -0.5092, 0.3041, -0.4092, 0.3041, -0.4092, 0.4041, -0.5092, 0.4041, -0.4092, 0.3041, -0.3092, 0.3041, -0.3092, 0.4041, -0.4092, 0.4041, -0.4092, 0.3041, -0.4092, 0.4041, -0.3092, 0.4041, -0.3092, 0.3041, -0.4092, 0.8487, -0.4092, 0.8577, -0.3092, 0.8577, -0.3092, 0.8487, 0.3041, 0.8487, 0.4041, 0.8487, 0.4041, 0.8577, 0.3041, 0.8577, 0.5041, 0.8577, 0.4041, 0.8577, 0.4041, 0.8487, 0.5041, 0.8487, -0.5092, 0.3041, -0.5092, 0.4041, -0.4092, 0.4041, -0.4092, 0.3041, -0.5092, 0.4041, -0.5092, 0.5041, -0.4092, 0.5041, -0.4092, 0.4041, -0.5092, 0.8487, -0.5092, 0.8577, -0.4092, 0.8577, -0.4092, 0.8487])
me_cube_032.materials.append(mat_plywood)
me_cube_032.update()
me_cube_030 = bpy.data.meshes.new('Cube.030')
me_cube_030.from_pydata([(1.0, -3.874e-07, -0.08998), (1.0, -0.6667, -0.08998), (-1.0, 2.682e-07, -0.08998), (1.0, -3.874e-07, 0.0), (1.0, -0.6667, 0.0), (0.0, -5.96e-08, 0.0), (-1.0, 2.682e-07, 0.0), (-2.172e-07, -0.6667, 0.0), (-1.0, -0.6667, 0.0), (-1.0, -0.6667, -0.08998), (1.0, -0.3333, -0.08998), (1.0, -0.3333, 0.0), (-1.086e-07, -0.3333, 0.0), (-1.0, -0.3333, 0.0), (-1.0, -0.3333, -0.08998)], [], [(14, 2, 0, 10), (10, 0, 3, 11), (12, 11, 3, 5), (13, 12, 5, 6), (14, 9, 8, 13), (2, 14, 13, 6), (8, 7, 12, 13), (7, 4, 11, 12), (1, 10, 11, 4), (9, 14, 10, 1)])
_uv = me_cube_030.uv_layers.new(name='UVMap')
_uv.uv.foreach_set('vector', [-0.5092, 0.2708, -0.5092, 0.3041, -0.3092, 0.3041, -0.3092, 0.2708, 0.2708, 0.8487, 0.3041, 0.8487, 0.3041, 0.8577, 0.2708, 0.8577, -0.4092, 0.2708, -0.3092, 0.2708, -0.3092, 0.3041, -0.4092, 0.3041, -0.5092, 0.2708, -0.4092, 0.2708, -0.4092, 0.3041, -0.5092, 0.3041, 0.2708, 0.8487, 0.2375, 0.8487, 0.2375, 0.8577, 0.2708, 0.8577, 0.3041, 0.8487, 0.2708, 0.8487, 0.2708, 0.8577, 0.3041, 0.8577, -0.5092, 0.2375, -0.4092, 0.2375, -0.4092, 0.2708, -0.5092, 0.2708, -0.4092, 0.2375, -0.3092, 0.2375, -0.3092, 0.2708, -0.4092, 0.2708, 0.2375, 0.8487, 0.2708, 0.8487, 0.2708, 0.8577, 0.2375, 0.8577, -0.5092, 0.2375, -0.5092, 0.2708, -0.3092, 0.2708, -0.3092, 0.2375])
me_cube_030.materials.append(mat_plywood)
me_cube_030.update()
me_cube_025 = bpy.data.meshes.new('Cube.025')
me_cube_025.from_pydata([(-1.0, -3.119e-07, -0.08998), (-1.0, 0.6667, -0.08998), (1.0, 4.311e-07, -0.08998), (-1.0, -3.119e-07, 0.0), (-1.0, 0.6667, 0.0), (-2.392e-14, 5.96e-08, 0.0), (1.0, 4.311e-07, 0.0), (-2.384e-07, 0.6667, 0.0), (1.0, 0.6667, 0.0), (1.0, 0.6667, -0.08998), (-1.0, 0.3333, -0.08998), (-1.0, 0.3333, 0.0), (-1.192e-07, 0.3333, 0.0), (1.0, 0.3333, 0.0), (1.0, 0.3333, -0.08998)], [], [(14, 2, 0, 10), (10, 0, 3, 11), (12, 11, 3, 5), (13, 12, 5, 6), (14, 9, 8, 13), (2, 14, 13, 6), (8, 7, 12, 13), (7, 4, 11, 12), (1, 10, 11, 4), (9, 14, 10, 1)])
_uv = me_cube_025.uv_layers.new(name='UVMap')
_uv.uv.foreach_set('vector', [0.5041, 1.543, 0.5041, 1.509, 0.3041, 1.509, 0.3041, 1.543, 1.543, 0.8487, 1.509, 0.8487, 1.509, 0.8577, 1.543, 0.8577, 0.4041, 1.543, 0.3041, 1.543, 0.3041, 1.509, 0.4041, 1.509, 0.5041, 1.543, 0.4041, 1.543, 0.4041, 1.509, 0.5041, 1.509, 1.543, 0.8487, 1.576, 0.8487, 1.576, 0.8577, 1.543, 0.8577, 1.509, 0.8487, 1.543, 0.8487, 1.543, 0.8577, 1.509, 0.8577, 0.5041, 1.576, 0.4041, 1.576, 0.4041, 1.543, 0.5041, 1.543, 0.4041, 1.576, 0.3041, 1.576, 0.3041, 1.543, 0.4041, 1.543, 1.576, 0.8487, 1.543, 0.8487, 1.543, 0.8577, 1.576, 0.8577, 0.5041, 1.576, 0.5041, 1.543, 0.3041, 1.543, 0.3041, 1.576])
me_cube_025.materials.append(mat_plywood)
me_cube_025.update()
me_cube_024 = bpy.data.meshes.new('Cube.024')
me_cube_024.from_pydata([(-1.0, -0.08998, -0.08998), (-1.0, -0.6667, -0.08998), (-1.0, -0.08998, -0.6667), (-1.0, -3.576e-07, 0.0), (1.0, -0.08998, -0.08998), (1.0, -0.6667, -0.08998), (1.0, -0.08998, -0.6667), (1.0, 3.576e-07, 0.0), (0.0, 0.0, 0.0), (1.0, -0.6667, 0.0), (1.0, 3.576e-07, -0.6667), (0.0, 0.0, -0.6667), (-1.0, -3.576e-07, -0.6667), (2.384e-07, -0.6667, 0.0), (-1.0, -0.6667, 0.0)], [], [(4, 5, 1, 0), (0, 1, 14, 3), (6, 4, 0, 2), (2, 0, 3, 12), (5, 4, 7, 9), (4, 6, 10, 7), (11, 8, 7, 10), (7, 8, 13, 9), (12, 3, 8, 11), (8, 3, 14, 13)])
_uv = me_cube_024.uv_layers.new(name='UVMap')
_uv.uv.foreach_set('vector', [0.5041, 1.634, 0.5041, 1.576, 0.3041, 1.576, 0.3041, 1.634, 1.634, 0.8487, 1.576, 0.8487, 1.576, 0.8577, 1.643, 0.8577, 0.5041, 0.7911, 0.5041, 0.8487, 0.3041, 0.8487, 0.3041, 0.7911, 1.634, 0.7911, 1.634, 0.8487, 1.643, 0.8577, 1.643, 0.7911, 1.576, 0.8487, 1.634, 0.8487, 1.643, 0.8577, 1.576, 0.8577, 1.634, 0.8487, 1.634, 0.7911, 1.643, 0.7911, 1.643, 0.8577, 0.4041, 0.7911, 0.4041, 0.8577, 0.5041, 0.8577, 0.5041, 0.7911, 0.5041, 1.643, 0.4041, 1.643, 0.4041, 1.576, 0.5041, 1.576, 0.3041, 0.7911, 0.3041, 0.8577, 0.4041, 0.8577, 0.4041, 0.7911, 0.4041, 1.643, 0.3041, 1.643, 0.3041, 1.576, 0.4041, 1.576])
me_cube_024.materials.append(mat_plywood)
me_cube_024.update()
me_cube_002 = bpy.data.meshes.new('Cube.002')
me_cube_002.from_pydata([(-1.0, -0.08998, 0.08998), (-1.0, -0.08998, 0.6667), (-1.0, -0.6667, 0.08998), (-1.0, -3.576e-07, 0.0), (1.0, -0.08998, 0.08998), (1.0, -0.08998, 0.6667), (1.0, -0.6667, 0.08998), (1.0, 3.576e-07, 0.0), (1.0, 3.576e-07, 0.6667), (1.0, -0.6667, 0.0), (0.0, 0.0, 0.0), (2.384e-07, -0.6667, 0.0), (0.0, 0.0, 0.6667), (-1.0, -3.576e-07, 0.6667), (-1.0, -0.6667, 0.0)], [], [(4, 5, 1, 0), (0, 1, 13, 3), (6, 4, 0, 2), (2, 0, 3, 14), (5, 4, 7, 8), (4, 6, 9, 7), (10, 12, 8, 7), (10, 7, 9, 11), (3, 10, 11, 14), (3, 13, 12, 10)])
_uv = me_cube_002.uv_layers.new(name='UVMap')
_uv.uv.foreach_set('vector', [0.5041, 0.6667, 0.5041, 0.7244, 0.3041, 0.7244, 0.3041, 0.6667, 1.634, 0.6667, 1.634, 0.7244, 1.643, 0.7244, 1.643, 0.6577, 0.5041, 1.576, 0.5041, 1.634, 0.3041, 1.634, 0.3041, 1.576, 1.576, 0.6667, 1.634, 0.6667, 1.643, 0.6577, 1.576, 0.6577, 1.634, 0.7244, 1.634, 0.6667, 1.643, 0.6577, 1.643, 0.7244, 1.634, 0.6667, 1.576, 0.6667, 1.576, 0.6577, 1.643, 0.6577, 0.4041, 0.6577, 0.4041, 0.7244, 0.5041, 0.7244, 0.5041, 0.6577, 0.4041, 1.643, 0.5041, 1.643, 0.5041, 1.576, 0.4041, 1.576, 0.3041, 1.643, 0.4041, 1.643, 0.4041, 1.576, 0.3041, 1.576, 0.3041, 0.6577, 0.3041, 0.7244, 0.4041, 0.7244, 0.4041, 0.6577])
me_cube_002.materials.append(mat_plywood)
me_cube_002.update()
me_cube_045 = bpy.data.meshes.new('Cube.045')
me_cube_045.from_pydata([(-1.0, 0.3333, 0.08998), (-1.0, -0.3333, 0.08998), (1.0, 0.3333, 0.08998), (-1.0, 0.3333, 0.0), (-1.0, -0.3333, 0.0), (0.0, 0.3333, 0.0), (1.0, 0.3333, 0.0), (0.0, -0.3333, 0.0), (1.0, -0.3333, 0.0), (1.0, -0.3333, 0.08998), (-1.0, 0.0, 0.08998), (-1.0, 0.0, 0.0), (0.0, 0.0, 0.0), (1.0, 0.0, 0.0), (1.0, 0.0, 0.08998), (-1.0, -0.3333, 0.6667), (-1.0, 0.3333, 0.6667), (-1.0, -0.3333, 0.08998), (-0.9, -0.3333, 0.6667), (-0.9, 0.3333, 0.6667), (-0.9, -0.3333, 0.08998), (-0.9, 0.3333, 0.08998), (-1.0, 0.3333, 0.08998)], [], [(14, 2, 0, 10), (10, 0, 3, 11), (11, 12, 7, 4), (12, 13, 8, 7), (14, 9, 8, 13), (2, 14, 13, 6), (5, 6, 13, 12), (3, 5, 12, 11), (1, 10, 11, 4), (9, 14, 10, 1), (15, 16, 19, 18), (17, 22, 16, 15), (17, 15, 18, 20), (20, 18, 19, 21), (22, 17, 20, 21), (16, 22, 21, 19)])
_uv = me_cube_045.uv_layers.new(name='UVMap')
_uv.uv.foreach_set('vector', [-0.3092, 0.4062, -0.3092, 0.4388, -0.5092, 0.4388, -0.5092, 0.4062, 0.4041, 0.663, 0.4375, 0.663, 0.4375, 0.6542, 0.4041, 0.6542, -0.5092, 0.4062, -0.4092, 0.4062, -0.4092, 0.3736, -0.5092, 0.3736, -0.4092, 0.4062, -0.3092, 0.4062, -0.3092, 0.3736, -0.4092, 0.3736, 0.4041, 0.663, 0.3708, 0.663, 0.3708, 0.6542, 0.4041, 0.6542, 0.4375, 0.663, 0.4041, 0.663, 0.4041, 0.6542, 0.4375, 0.6542, -0.4092, 0.4388, -0.3092, 0.4388, -0.3092, 0.4062, -0.4092, 0.4062, -0.5092, 0.4388, -0.4092, 0.4388, -0.4092, 0.4062, -0.5092, 0.4062, 0.3708, 0.663, 0.4041, 0.663, 0.4041, 0.6542, 0.3708, 0.6542, -0.3092, 0.3736, -0.3092, 0.4062, -0.5092, 0.4062, -0.5092, 0.3736, -0.5092, 0.3736, -0.5092, 0.4388, -0.4992, 0.4388, -0.4992, 0.3736, 0.3708, 0.663, 0.4375, 0.663, 0.4375, 0.7194, 0.3708, 0.7194, -0.5092, 0.663, -0.5092, 0.7194, -0.4992, 0.7194, -0.4992, 0.663, 0.3708, 0.663, 0.3708, 0.7194, 0.4375, 0.7194, 0.4375, 0.663, -0.5092, 0.4388, -0.5092, 0.3736, -0.4992, 0.3736, -0.4992, 0.4388, -0.5092, 0.7194, -0.5092, 0.663, -0.4992, 0.663, -0.4992, 0.7194])
me_cube_045.materials.append(mat_plywood)
me_cube_045.update()
me_cube_041 = bpy.data.meshes.new('Cube.041')
me_cube_041.from_pydata([(-1.0, 0.08998, 0.08998), (1.0, 0.08998, 0.08998), (-1.0, 0.0, 0.0), (1.0, 0.0, 0.0), (0.0, 0.0, 0.0), (0.0, 0.6667, 0.0), (-1.0, 0.6667, 0.0), (0.0, 0.0, 0.6667), (-1.0, 0.0, 0.6667), (-1.0, 0.6667, 0.08998), (1.0, 0.08998, 0.6667), (1.0, 0.0, 0.6667), (1.0, 0.6667, 0.0), (1.0, 0.6667, 0.08998), (-1.0, 0.08998, 0.6667), (-1.0, 0.6667, 0.08998), (-1.0, 0.08998, 0.08998), (-1.0, 0.6667, 0.6667), (-0.9, 0.6667, 0.08998), (-0.9, 0.08998, 0.08998), (-0.9, 0.6667, 0.6667), (-0.9, 0.08998, 0.6667), (-1.0, 0.08998, 0.6667)], [], [(5, 12, 3, 4), (4, 7, 8, 2), (0, 9, 6, 2), (1, 10, 11, 3), (13, 1, 3, 12), (14, 0, 2, 8), (10, 1, 0, 14), (1, 13, 9, 0), (3, 11, 7, 4), (6, 5, 4, 2), (15, 16, 19, 18), (16, 15, 17, 22), (17, 15, 18, 20), (19, 21, 20, 18), (22, 17, 20, 21), (16, 22, 21, 19)])
_uv = me_cube_041.uv_layers.new(name='UVMap')
_uv.uv.foreach_set('vector', [-0.4092, 0.3736, -0.3092, 0.3736, -0.3092, 0.3084, -0.4092, 0.3084, -0.4092, 0.6542, -0.4092, 0.7194, -0.5092, 0.7194, -0.5092, 0.6542, 0.3131, 0.663, 0.3708, 0.663, 0.3708, 0.6542, 0.3041, 0.6542, 0.3131, 0.663, 0.3131, 0.7194, 0.3041, 0.7194, 0.3041, 0.6542, 0.3708, 0.663, 0.3131, 0.663, 0.3041, 0.6542, 0.3708, 0.6542, 0.3131, 0.7194, 0.3131, 0.663, 0.3041, 0.6542, 0.3041, 0.7194, -0.3092, 0.7194, -0.3092, 0.663, -0.5092, 0.663, -0.5092, 0.7194, -0.3092, 0.3172, -0.3092, 0.3736, -0.5092, 0.3736, -0.5092, 0.3172, -0.3092, 0.6542, -0.3092, 0.7194, -0.4092, 0.7194, -0.4092, 0.6542, -0.5092, 0.3736, -0.4092, 0.3736, -0.4092, 0.3084, -0.5092, 0.3084, -0.5092, 0.3736, -0.5092, 0.3172, -0.4992, 0.3172, -0.4992, 0.3736, 0.3131, 0.663, 0.3708, 0.663, 0.3708, 0.7194, 0.3131, 0.7194, -0.5092, 0.7194, -0.5092, 0.663, -0.4992, 0.663, -0.4992, 0.7194, 0.3131, 0.663, 0.3131, 0.7194, 0.3708, 0.7194, 0.3708, 0.663, -0.5092, 0.3172, -0.5092, 0.3736, -0.4992, 0.3736, -0.4992, 0.3172, -0.5092, 0.663, -0.5092, 0.7194, -0.4992, 0.7194, -0.4992, 0.663])
me_cube_041.materials.append(mat_plywood)
me_cube_041.update()
me_cube_043 = bpy.data.meshes.new('Cube.043')
me_cube_043.from_pydata([(-1.0, -0.08998, 0.08998), (-1.0, -0.08998, 0.6667), (-1.0, -0.6667, 0.08998), (-1.0, 0.0, 0.0), (1.0, -0.08998, 0.08998), (1.0, -0.08998, 0.6667), (1.0, -0.6667, 0.08998), (1.0, 0.0, 0.0), (1.0, 0.0, 0.6667), (1.0, -0.6667, 0.0), (0.0, 0.0, 0.0), (0.0, -0.6667, 0.0), (0.0, 0.0, 0.6667), (-1.0, 0.0, 0.6667), (-1.0, -0.6667, 0.0), (-1.0, -0.6667, 0.6667), (-1.0, -0.08998, 0.6667), (-1.0, -0.6667, 0.08998), (-0.9, -0.6667, 0.6667), (-0.9, -0.08998, 0.6667), (-0.9, -0.6667, 0.08998), (-0.9, -0.08998, 0.08998), (-1.0, -0.08998, 0.08998)], [], [(4, 5, 1, 0), (0, 1, 13, 3), (6, 4, 0, 2), (2, 0, 3, 14), (5, 4, 7, 8), (4, 6, 9, 7), (10, 12, 8, 7), (10, 7, 9, 11), (3, 10, 11, 14), (3, 13, 12, 10), (15, 16, 19, 18), (17, 22, 16, 15), (17, 15, 18, 20), (20, 18, 19, 21), (22, 17, 20, 21), (16, 22, 21, 19)])
_uv = me_cube_043.uv_layers.new(name='UVMap')
_uv.uv.foreach_set('vector', [-0.3092, 0.663, -0.3092, 0.7194, -0.5092, 0.7194, -0.5092, 0.663, 0.4951, 0.663, 0.4951, 0.7194, 0.5041, 0.7194, 0.5041, 0.6542, -0.3092, 0.4388, -0.3092, 0.4952, -0.5092, 0.4952, -0.5092, 0.4388, 0.4375, 0.663, 0.4951, 0.663, 0.5041, 0.6542, 0.4375, 0.6542, 0.4951, 0.7194, 0.4951, 0.663, 0.5041, 0.6542, 0.5041, 0.7194, 0.4951, 0.663, 0.4375, 0.663, 0.4375, 0.6542, 0.5041, 0.6542, -0.4092, 0.6542, -0.4092, 0.7194, -0.3092, 0.7194, -0.3092, 0.6542, -0.4092, 0.504, -0.3092, 0.504, -0.3092, 0.4388, -0.4092, 0.4388, -0.5092, 0.504, -0.4092, 0.504, -0.4092, 0.4388, -0.5092, 0.4388, -0.5092, 0.6542, -0.5092, 0.7194, -0.4092, 0.7194, -0.4092, 0.6542, -0.5092, 0.4388, -0.5092, 0.4952, -0.4992, 0.4952, -0.4992, 0.4388, 0.4375, 0.663, 0.4951, 0.663, 0.4951, 0.7194, 0.4375, 0.7194, -0.5092, 0.663, -0.5092, 0.7194, -0.4992, 0.7194, -0.4992, 0.663, 0.4375, 0.663, 0.4375, 0.7194, 0.4951, 0.7194, 0.4951, 0.663, -0.5092, 0.4952, -0.5092, 0.4388, -0.4992, 0.4388, -0.4992, 0.4952, -0.5092, 0.7194, -0.5092, 0.663, -0.4992, 0.663, -0.4992, 0.7194])
me_cube_043.materials.append(mat_plywood)
me_cube_043.update()
me_cube_047 = bpy.data.meshes.new('Cube.047')
me_cube_047.from_pydata([(-1.0, 0.08998, -0.3333), (-1.0, 0.08998, 0.3333), (1.0, 0.08998, -0.3333), (-1.0, 0.0, -0.3333), (-1.0, 0.0, 0.3333), (0.0, 0.0, -0.3333), (1.0, 0.0, -0.3333), (0.0, 0.0, 0.3333), (1.0, 0.0, 0.3333), (1.0, 0.08998, 0.3333), (-1.0, 0.08998, 0.0), (-1.0, 0.0, 0.0), (0.0, 0.0, 0.0), (1.0, 0.0, 0.0), (1.0, 0.08998, 0.0), (-1.0, 0.6667, -0.3333), (-1.0, 0.6667, 0.3333), (-1.0, 0.08998, -0.3333), (-0.9, 0.6667, -0.3333), (-0.9, 0.6667, 0.3333), (-0.9, 0.08998, -0.3333), (-0.9, 0.08998, 0.3333), (-1.0, 0.08998, 0.3333)], [], [(14, 2, 0, 10), (10, 0, 3, 11), (12, 7, 4, 11), (13, 8, 7, 12), (14, 9, 8, 13), (2, 14, 13, 6), (6, 13, 12, 5), (5, 12, 11, 3), (1, 10, 11, 4), (9, 14, 10, 1), (16, 15, 18, 19), (17, 15, 16, 22), (15, 17, 20, 18), (20, 21, 19, 18), (17, 22, 21, 20), (22, 16, 19, 21)])
_uv = me_cube_047.uv_layers.new(name='UVMap')
_uv.uv.foreach_set('vector', [-0.3092, 0.752, -0.3092, 0.7194, -0.5092, 0.7194, -0.5092, 0.752, 0.3131, 0.752, 0.3131, 0.7194, 0.3041, 0.7194, 0.3041, 0.752, -0.4092, 0.752, -0.4092, 0.7846, -0.5092, 0.7846, -0.5092, 0.752, -0.3092, 0.752, -0.3092, 0.7846, -0.4092, 0.7846, -0.4092, 0.752, 0.3131, 0.752, 0.3131, 0.7846, 0.3041, 0.7846, 0.3041, 0.752, 0.3131, 0.7194, 0.3131, 0.752, 0.3041, 0.752, 0.3041, 0.7194, -0.3092, 0.7194, -0.3092, 0.752, -0.4092, 0.752, -0.4092, 0.7194, -0.4092, 0.7194, -0.4092, 0.752, -0.5092, 0.752, -0.5092, 0.7194, 0.3131, 0.7846, 0.3131, 0.752, 0.3041, 0.752, 0.3041, 0.7846, -0.3092, 0.7846, -0.3092, 0.752, -0.5092, 0.752, -0.5092, 0.7846, -0.5092, 0.7846, -0.5092, 0.7194, -0.4992, 0.7194, -0.4992, 0.7846, 0.3131, 0.7194, 0.3708, 0.7194, 0.3708, 0.7846, 0.3131, 0.7846, -0.5092, 0.3736, -0.5092, 0.3172, -0.4992, 0.3172, -0.4992, 0.3736, 0.3131, 0.7194, 0.3131, 0.7846, 0.3708, 0.7846, 0.3708, 0.7194, -0.5092, 0.7194, -0.5092, 0.7846, -0.4992, 0.7846, -0.4992, 0.7194, -0.5092, 0.3172, -0.5092, 0.3736, -0.4992, 0.3736, -0.4992, 0.3172])
me_cube_047.materials.append(mat_plywood)
me_cube_047.update()
me_cube_048 = bpy.data.meshes.new('Cube.048')
me_cube_048.from_pydata([(-1.0, -0.08998, 0.3333), (-1.0, -0.08998, -0.3333), (1.0, -0.08998, 0.3333), (-1.0, 0.0, 0.3333), (-1.0, 0.0, -0.3333), (0.0, 0.0, 0.3333), (1.0, 0.0, 0.3333), (0.0, 0.0, -0.3333), (1.0, 0.0, -0.3333), (1.0, -0.08998, -0.3333), (-1.0, -0.08998, 0.0), (-1.0, 0.0, 0.0), (0.0, 0.0, 0.0), (1.0, 0.0, 0.0), (1.0, -0.08998, 0.0), (-1.0, -0.6667, 0.3333), (-1.0, -0.08998, 0.3333), (-1.0, -0.6667, -0.3333), (-0.9, -0.6667, 0.3333), (-0.9, -0.08998, 0.3333), (-0.9, -0.6667, -0.3333), (-0.9, -0.08998, -0.3333), (-1.0, -0.08998, -0.3333)], [], [(14, 2, 0, 10), (10, 0, 3, 11), (11, 3, 5, 12), (12, 5, 6, 13), (14, 9, 8, 13), (2, 14, 13, 6), (7, 12, 13, 8), (4, 11, 12, 7), (1, 10, 11, 4), (9, 14, 10, 1), (15, 16, 19, 18), (17, 22, 16, 15), (17, 15, 18, 20), (20, 18, 19, 21), (22, 17, 20, 21), (16, 22, 21, 19)])
_uv = me_cube_048.uv_layers.new(name='UVMap')
_uv.uv.foreach_set('vector', [-0.3092, 0.752, -0.3092, 0.7846, -0.5092, 0.7846, -0.5092, 0.752, 0.4951, 0.752, 0.4951, 0.7846, 0.5041, 0.7846, 0.5041, 0.752, -0.5092, 0.752, -0.5092, 0.7846, -0.4092, 0.7846, -0.4092, 0.752, -0.4092, 0.752, -0.4092, 0.7846, -0.3092, 0.7846, -0.3092, 0.752, 0.4951, 0.752, 0.4951, 0.7194, 0.5041, 0.7194, 0.5041, 0.752, 0.4951, 0.7846, 0.4951, 0.752, 0.5041, 0.752, 0.5041, 0.7846, -0.4092, 0.7194, -0.4092, 0.752, -0.3092, 0.752, -0.3092, 0.7194, -0.5092, 0.7194, -0.5092, 0.752, -0.4092, 0.752, -0.4092, 0.7194, 0.4951, 0.7194, 0.4951, 0.752, 0.5041, 0.752, 0.5041, 0.7194, -0.3092, 0.7194, -0.3092, 0.752, -0.5092, 0.752, -0.5092, 0.7194, -0.5092, 0.4388, -0.5092, 0.4952, -0.4992, 0.4952, -0.4992, 0.4388, 0.4375, 0.7194, 0.4951, 0.7194, 0.4951, 0.7846, 0.4375, 0.7846, -0.5092, 0.7194, -0.5092, 0.7846, -0.4992, 0.7846, -0.4992, 0.7194, 0.4375, 0.7194, 0.4375, 0.7846, 0.4951, 0.7846, 0.4951, 0.7194, -0.5092, 0.4952, -0.5092, 0.4388, -0.4992, 0.4388, -0.4992, 0.4952, -0.5092, 0.7846, -0.5092, 0.7194, -0.4992, 0.7194, -0.4992, 0.7846])
me_cube_048.materials.append(mat_plywood)
me_cube_048.update()
me_cube_042 = bpy.data.meshes.new('Cube.042')
me_cube_042.from_pydata([(-1.0, 0.08998, -0.08998), (-1.0, 0.08998, -0.6667), (-1.0, 0.6667, -0.08998), (-1.0, 0.0, 0.0), (1.0, 0.08998, -0.08998), (1.0, 0.6667, -0.08998), (1.0, 0.08998, -0.6667), (1.0, 0.0, 0.0), (1.0, 0.6667, 0.0), (1.0, 0.0, -0.6667), (0.0, 0.0, 0.0), (0.0, 0.0, -0.6667), (0.0, 0.6667, 0.0), (-1.0, 0.6667, 0.0), (-1.0, 0.0, -0.6667), (-1.0, 0.6667, -0.6667), (-1.0, 0.08998, -0.6667), (-1.0, 0.6667, -0.08998), (-1.0, 0.08998, -0.08998), (-0.9, 0.08998, -0.08998), (-0.9, 0.08998, -0.6667), (-0.9, 0.6667, -0.08998), (-0.9, 0.6667, -0.6667)], [], [(4, 6, 1, 0), (0, 1, 14, 3), (5, 4, 0, 2), (2, 0, 3, 13), (4, 5, 8, 7), (6, 4, 7, 9), (8, 12, 10, 7), (9, 7, 10, 11), (11, 10, 3, 14), (12, 13, 3, 10), (16, 15, 17, 18), (20, 19, 21, 22), (16, 18, 19, 20), (17, 15, 22, 21), (15, 16, 20, 22), (18, 17, 21, 19)])
_uv = me_cube_042.uv_layers.new(name='UVMap')
_uv.uv.foreach_set('vector', [-0.3092, 0.841, -0.3092, 0.7846, -0.5092, 0.7846, -0.5092, 0.841, 0.3131, 0.841, 0.3131, 0.7846, 0.3041, 0.7846, 0.3041, 0.8498, -0.3092, 0.3736, -0.3092, 0.3172, -0.5092, 0.3172, -0.5092, 0.3736, 0.3708, 0.841, 0.3131, 0.841, 0.3041, 0.8498, 0.3708, 0.8498, 0.3131, 0.841, 0.3708, 0.841, 0.3708, 0.8498, 0.3041, 0.8498, 0.3131, 0.7846, 0.3131, 0.841, 0.3041, 0.8498, 0.3041, 0.7846, -0.3092, 0.3736, -0.4092, 0.3736, -0.4092, 0.3084, -0.3092, 0.3084, -0.3092, 0.7846, -0.3092, 0.8498, -0.4092, 0.8498, -0.4092, 0.7846, -0.4092, 0.7846, -0.4092, 0.8498, -0.5092, 0.8498, -0.5092, 0.7846, -0.4092, 0.3736, -0.5092, 0.3736, -0.5092, 0.3084, -0.4092, 0.3084, 0.3131, 0.7846, 0.3708, 0.7846, 0.3708, 0.841, 0.3131, 0.841, 0.3131, 0.7846, 0.3131, 0.841, 0.3708, 0.841, 0.3708, 0.7846, -0.5092, 0.7846, -0.5092, 0.841, -0.4992, 0.841, -0.4992, 0.7846, -0.5092, 0.841, -0.5092, 0.7846, -0.4992, 0.7846, -0.4992, 0.841, -0.5092, 0.3736, -0.5092, 0.3172, -0.4992, 0.3172, -0.4992, 0.3736, -0.5092, 0.3172, -0.5092, 0.3736, -0.4992, 0.3736, -0.4992, 0.3172])
me_cube_042.materials.append(mat_plywood)
me_cube_042.update()
me_cube_044 = bpy.data.meshes.new('Cube.044')
me_cube_044.from_pydata([(-1.0, -0.08998, -0.08998), (-1.0, -0.6667, -0.08998), (-1.0, -0.08998, -0.6667), (-1.0, 0.0, 0.0), (1.0, -0.08998, -0.08998), (1.0, -0.6667, -0.08998), (1.0, -0.08998, -0.6667), (1.0, 0.0, 0.0), (0.0, 0.0, 0.0), (1.0, -0.6667, 0.0), (1.0, 0.0, -0.6667), (0.0, 0.0, -0.6667), (-1.0, 0.0, -0.6667), (0.0, -0.6667, 0.0), (-1.0, -0.6667, 0.0), (-1.0, -0.08998, -0.6667), (-1.0, -0.08998, -0.08998), (-1.0, -0.6667, -0.6667), (-0.9, -0.08998, -0.6667), (-0.9, -0.08998, -0.08998), (-0.9, -0.6667, -0.6667), (-0.9, -0.6667, -0.08998), (-1.0, -0.6667, -0.08998)], [], [(4, 5, 1, 0), (0, 1, 14, 3), (6, 4, 0, 2), (2, 0, 3, 12), (5, 4, 7, 9), (4, 6, 10, 7), (11, 8, 7, 10), (7, 8, 13, 9), (12, 3, 8, 11), (8, 3, 14, 13), (16, 15, 18, 19), (17, 15, 16, 22), (15, 17, 20, 18), (20, 21, 19, 18), (17, 22, 21, 20), (22, 16, 19, 21)])
_uv = me_cube_044.uv_layers.new(name='UVMap')
_uv.uv.foreach_set('vector', [-0.3092, 0.4952, -0.3092, 0.4388, -0.5092, 0.4388, -0.5092, 0.4952, 0.4951, 0.841, 0.4375, 0.841, 0.4375, 0.8498, 0.5041, 0.8498, -0.3092, 0.7846, -0.3092, 0.841, -0.5092, 0.841, -0.5092, 0.7846, 0.4951, 0.7846, 0.4951, 0.841, 0.5041, 0.8498, 0.5041, 0.7846, 0.4375, 0.841, 0.4951, 0.841, 0.5041, 0.8498, 0.4375, 0.8498, 0.4951, 0.841, 0.4951, 0.7846, 0.5041, 0.7846, 0.5041, 0.8498, -0.4092, 0.7846, -0.4092, 0.8498, -0.3092, 0.8498, -0.3092, 0.7846, -0.3092, 0.504, -0.4092, 0.504, -0.4092, 0.4388, -0.3092, 0.4388, -0.5092, 0.7846, -0.5092, 0.8498, -0.4092, 0.8498, -0.4092, 0.7846, -0.4092, 0.504, -0.5092, 0.504, -0.5092, 0.4388, -0.4092, 0.4388, -0.5092, 0.841, -0.5092, 0.7846, -0.4992, 0.7846, -0.4992, 0.841, 0.4375, 0.7846, 0.4951, 0.7846, 0.4951, 0.841, 0.4375, 0.841, -0.5092, 0.4952, -0.5092, 0.4388, -0.4992, 0.4388, -0.4992, 0.4952, 0.4375, 0.7846, 0.4375, 0.841, 0.4951, 0.841, 0.4951, 0.7846, -0.5092, 0.7846, -0.5092, 0.841, -0.4992, 0.841, -0.4992, 0.7846, -0.5092, 0.4388, -0.5092, 0.4952, -0.4992, 0.4952, -0.4992, 0.4388])
me_cube_044.materials.append(mat_plywood)
me_cube_044.update()
me_cube_046 = bpy.data.meshes.new('Cube.046')
me_cube_046.from_pydata([(-1.0, -0.3333, -0.08998), (-1.0, 0.3333, -0.08998), (1.0, -0.3333, -0.08998), (-1.0, -0.3333, 0.0), (-1.0, 0.3333, 0.0), (0.0, -0.3333, 0.0), (1.0, -0.3333, 0.0), (0.0, 0.3333, 0.0), (1.0, 0.3333, 0.0), (1.0, 0.3333, -0.08998), (-1.0, 0.0, -0.08998), (-1.0, 0.0, 0.0), (0.0, 0.0, 0.0), (1.0, 0.0, 0.0), (1.0, 0.0, -0.08998), (-1.0, 0.3333, -0.6667), (-1.0, -0.3333, -0.6667), (-1.0, 0.3333, -0.08998), (-0.9, 0.3333, -0.6667), (-0.9, -0.3333, -0.6667), (-0.9, 0.3333, -0.08998), (-0.9, -0.3333, -0.08998), (-1.0, -0.3333, -0.08998)], [], [(14, 2, 0, 10), (10, 0, 3, 11), (12, 11, 3, 5), (13, 12, 5, 6), (14, 9, 8, 13), (2, 14, 13, 6), (8, 7, 12, 13), (7, 4, 11, 12), (1, 10, 11, 4), (9, 14, 10, 1), (15, 16, 19, 18), (16, 15, 17, 22), (17, 15, 18, 20), (19, 21, 20, 18), (22, 17, 20, 21), (16, 22, 21, 19)])
_uv = me_cube_046.uv_layers.new(name='UVMap')
_uv.uv.foreach_set('vector', [-0.3092, 0.4062, -0.3092, 0.3736, -0.5092, 0.3736, -0.5092, 0.4062, 0.4041, 0.841, 0.3708, 0.841, 0.3708, 0.8498, 0.4041, 0.8498, -0.4092, 0.4062, -0.5092, 0.4062, -0.5092, 0.3736, -0.4092, 0.3736, -0.3092, 0.4062, -0.4092, 0.4062, -0.4092, 0.3736, -0.3092, 0.3736, 0.4041, 0.841, 0.4375, 0.841, 0.4375, 0.8498, 0.4041, 0.8498, 0.3708, 0.841, 0.4041, 0.841, 0.4041, 0.8498, 0.3708, 0.8498, -0.3092, 0.4388, -0.4092, 0.4388, -0.4092, 0.4062, -0.3092, 0.4062, -0.4092, 0.4388, -0.5092, 0.4388, -0.5092, 0.4062, -0.4092, 0.4062, 0.4375, 0.841, 0.4041, 0.841, 0.4041, 0.8498, 0.4375, 0.8498, -0.3092, 0.4388, -0.3092, 0.4062, -0.5092, 0.4062, -0.5092, 0.4388, -0.5092, 0.4388, -0.5092, 0.3736, -0.4992, 0.3736, -0.4992, 0.4388, 0.3708, 0.7846, 0.4375, 0.7846, 0.4375, 0.841, 0.3708, 0.841, -0.5092, 0.841, -0.5092, 0.7846, -0.4992, 0.7846, -0.4992, 0.841, 0.3708, 0.7846, 0.3708, 0.841, 0.4375, 0.841, 0.4375, 0.7846, -0.5092, 0.3736, -0.5092, 0.4388, -0.4992, 0.4388, -0.4992, 0.3736, -0.5092, 0.7846, -0.5092, 0.841, -0.4992, 0.841, -0.4992, 0.7846])
me_cube_046.materials.append(mat_plywood)
me_cube_046.update()
me_cube_038 = bpy.data.meshes.new('Cube.038')
me_cube_038.from_pydata([(-1.0, -0.3333, 0.3333), (-1.0, -0.3333, -0.3333), (-1.0, 0.3333, 0.3333), (-0.9, -0.3333, 0.3333), (-0.9, -0.3333, -0.3333), (-0.9, 0.3333, 0.3333), (-0.9, 0.3333, -0.3333), (-1.0, 0.3333, -0.3333)], [], [(1, 0, 3, 4), (1, 7, 2, 0), (0, 2, 5, 3), (4, 3, 5, 6), (2, 7, 6, 5), (7, 1, 4, 6)])
_uv = me_cube_038.uv_layers.new(name='UVMap')
_uv.uv.foreach_set('vector', [-0.5092, 0.7194, -0.5092, 0.7846, -0.4992, 0.7846, -0.4992, 0.7194, 0.3708, 0.7194, 0.4375, 0.7194, 0.4375, 0.7846, 0.3708, 0.7846, -0.5092, 0.3736, -0.5092, 0.4388, -0.4992, 0.4388, -0.4992, 0.3736, 0.3708, 0.7194, 0.3708, 0.7846, 0.4375, 0.7846, 0.4375, 0.7194, -0.5092, 0.7846, -0.5092, 0.7194, -0.4992, 0.7194, -0.4992, 0.7846, -0.5092, 0.4388, -0.5092, 0.3736, -0.4992, 0.3736, -0.4992, 0.4388])
me_cube_038.materials.append(mat_plywood)
me_cube_038.update()
me_cube = bpy.data.meshes.new('Cube')
me_cube.from_pydata([(-0.9, -0.91, -0.05), (-0.9, -0.91, 0.05), (-0.9, 0.91, -0.05), (-0.9, 0.91, 0.05), (1.0, -0.91, -0.05), (1.0, -0.91, 0.05), (1.0, 0.91, -0.05), (1.0, 0.91, 0.05)], [], [(0, 1, 3, 2), (2, 3, 7, 6), (6, 7, 5, 4), (4, 5, 1, 0), (2, 6, 4, 0), (7, 3, 1, 5)])
_uv = me_cube.uv_layers.new(name='UVMap')
_uv.uv.foreach_set('vector', [0.375, 0.0, 0.625, 0.0, 0.625, 0.25, 0.375, 0.25, 0.375, 0.25, 0.625, 0.25, 0.625, 0.5, 0.375, 0.5, 0.375, 0.5, 0.625, 0.5, 0.625, 0.75, 0.375, 0.75, 0.375, 0.75, 0.625, 0.75, 0.625, 1.0, 0.375, 1.0, 0.125, 0.5, 0.375, 0.5, 0.375, 0.75, 0.125, 0.75, 0.625, 0.5, 0.875, 0.5, 0.875, 0.75, 0.625, 0.75])
me_cube.materials.append(mat_plywood)
me_cube.update()

# ---- objects
ob_plane = bpy.data.objects.new('Plane', me_plane)
ob_camera = bpy.data.objects.new('Camera', cam_camera)
ob_camera_001 = bpy.data.objects.new('Camera.001', cam_camera_001)
ob_shelf_bl = bpy.data.objects.new('Shelf BL', me_cube_003)
ob_shelf_tl = bpy.data.objects.new('Shelf TL', me_cube_004)
ob_shelf_br = bpy.data.objects.new('Shelf BR', me_cube_005)
ob_shelf_tr = bpy.data.objects.new('Shelf TR', me_cube_006)
ob_shelf_b = bpy.data.objects.new('Shelf B', me_cube_007)
ob_shelt_t = bpy.data.objects.new('Shelt T', me_cube_008)
ob_shelf_l = bpy.data.objects.new('Shelf L', me_cube_009)
ob_shelf_r = bpy.data.objects.new('Shelf R', me_cube_010)
ob_corner_bmr = bpy.data.objects.new('Corner BMR', me_cube_013)
ob_croner_br = bpy.data.objects.new('Croner BR', me_cube_011)
ob_corner_r = bpy.data.objects.new('Corner R', me_cube_016)
ob_corner_tr = bpy.data.objects.new('Corner TR', me_cube_012)
ob_corner_tmr = bpy.data.objects.new('Corner TMR', me_cube_014)
ob_corner_bml = bpy.data.objects.new('Corner BML', me_cube_017)
ob_corner_bl = bpy.data.objects.new('Corner BL', me_cube_018)
ob_corner_l = bpy.data.objects.new('Corner L', me_cube_019)
ob_corner_tl = bpy.data.objects.new('Corner TL', me_cube_020)
ob_corner_tml = bpy.data.objects.new('Corner TML', me_cube_021)
ob_corner_bm = bpy.data.objects.new('Corner BM', me_cube_022)
ob_corner_tm = bpy.data.objects.new('Corner TM', me_cube_023)
ob_corner_bl_001 = bpy.data.objects.new('Corner BL.001', me_cube_027)
ob_corner_r_bm_001 = bpy.data.objects.new('Corner R BM.001', me_cube_031)
ob_corner_bml_001 = bpy.data.objects.new('Corner BML.001', me_cube_026)
ob_corner_bmr_001 = bpy.data.objects.new('Corner BMR.001', me_cube_001)
ob_corner_l_001 = bpy.data.objects.new('Corner L.001', me_cube_028)
ob_corner_r_001 = bpy.data.objects.new('Corner R.001', me_cube_015)
ob_corner_tl_001 = bpy.data.objects.new('Corner TL.001', me_cube_029)
ob_corner_tm_001 = bpy.data.objects.new('Corner TM.001', me_cube_032)
ob_corner_tml_001 = bpy.data.objects.new('Corner TML.001', me_cube_030)
ob_corner_tmr_001 = bpy.data.objects.new('Corner TMR.001', me_cube_025)
ob_corner_tr_001 = bpy.data.objects.new('Corner TR.001', me_cube_024)
ob_croner_br_001 = bpy.data.objects.new('Croner BR.001', me_cube_002)
ob_shelf_b_001 = bpy.data.objects.new('Shelf B.001', me_cube_045)
ob_shelf_bl_001 = bpy.data.objects.new('Shelf BL.001', me_cube_041)
ob_shelf_br_001 = bpy.data.objects.new('Shelf BR.001', me_cube_043)
ob_shelf_l_001 = bpy.data.objects.new('Shelf L.001', me_cube_047)
ob_shelf_r_001 = bpy.data.objects.new('Shelf R.001', me_cube_048)
ob_shelf_tl_001 = bpy.data.objects.new('Shelf TL.001', me_cube_042)
ob_shelf_tr_001 = bpy.data.objects.new('Shelf TR.001', me_cube_044)
ob_shelt_t_001 = bpy.data.objects.new('Shelt T.001', me_cube_046)
ob_shelf_center = bpy.data.objects.new('Shelf Center', me_cube_038)
ob_horizontal_divider = bpy.data.objects.new('Horizontal Divider', me_cube)

# ---- transforms, parenting, visibility, modifiers, constraints
ob_plane.location = (0.0, 0.0, 1.577)
ob_camera.location = (5.142, -2.089, 3.229)
ob_camera.rotation_euler = (1.022, -2.695e-06, 1.162)
ob_camera_001.location = (6.467, -2.927, 3.703)
ob_camera_001.rotation_euler = (1.022, -2.695e-06, 1.162)
ob_shelf_bl.location = (0.0, -1.0, -1.0)
ob_shelf_tl.location = (0.0, -1.0, 1.0)
ob_shelf_br.location = (0.0, 1.0, -1.0)
ob_shelf_tr.location = (0.0, 1.0, 1.0)
ob_shelf_b.location = (0.0, 0.0, -1.0)
ob_shelt_t.location = (0.0, 0.0, 1.0)
ob_shelf_l.location = (0.0, -1.0, 0.0)
ob_shelf_r.location = (0.0, 1.0, 0.0)
ob_corner_bmr.location = (1.0, 1.457e-08, -1.0)
ob_croner_br.location = (2.333, 0.0, -1.0)
ob_corner_r.location = (2.333, 0.0, 0.0)
ob_corner_r.rotation_euler = (0.0, -0.0, -1.571)
ob_corner_tr.location = (2.333, 0.0, 1.0)
ob_corner_tmr.location = (1.0, 1.457e-08, 1.0)
ob_corner_bml.location = (1.086e-07, -1.0, -1.0)
ob_corner_bl.location = (0.0, -2.333, -1.0)
ob_corner_l.location = (0.0, -2.333, 0.0)
ob_corner_tl.location = (0.0, -2.333, 1.0)
ob_corner_tml.location = (1.086e-07, -1.0, 1.0)
ob_corner_bm.location = (0.0, 0.0, -1.0)
ob_corner_tm.location = (0.0, 0.0, 1.0)
ob_corner_bl_001.location = (0.0, -2.333, -1.0)
ob_corner_r_bm_001.location = (0.0, 0.0, -1.0)
ob_corner_bml_001.location = (1.086e-07, -1.0, -1.0)
ob_corner_bmr_001.location = (-1.0, -5.96e-08, -1.0)
ob_corner_bmr_001.rotation_euler = (0.0, -0.0, 1.571)
ob_corner_l_001.location = (0.0, -2.333, 0.0)
ob_corner_r_001.location = (-2.333, -2.384e-07, 0.0)
ob_corner_r_001.rotation_euler = (0.0, -0.0, 1.571)
ob_corner_tl_001.location = (0.0, -2.333, 1.0)
ob_corner_tm_001.location = (0.0, 0.0, 1.0)
ob_corner_tml_001.location = (1.086e-07, -1.0, 1.0)
ob_corner_tmr_001.location = (-1.0, -5.96e-08, 1.0)
ob_corner_tmr_001.rotation_euler = (0.0, -0.0, 1.571)
ob_corner_tr_001.location = (-2.333, -2.384e-07, 1.0)
ob_corner_tr_001.rotation_euler = (0.0, -0.0, 1.571)
ob_croner_br_001.location = (-2.333, -2.384e-07, -1.0)
ob_croner_br_001.rotation_euler = (0.0, -0.0, 1.571)
ob_shelf_b_001.location = (0.0, 0.0, -1.0)
ob_shelf_bl_001.location = (0.0, -1.0, -1.0)
ob_shelf_br_001.location = (0.0, 1.0, -1.0)
ob_shelf_l_001.location = (0.0, -1.0, 0.0)
ob_shelf_r_001.location = (0.0, 1.0, 0.0)
ob_shelf_tl_001.location = (0.0, -1.0, 1.0)
ob_shelf_tr_001.location = (0.0, 1.0, 1.0)
ob_shelt_t_001.location = (0.0, 0.0, 1.0)
ob_shelf_center.location = (0.0, 0.0, 0.0)
ob_horizontal_divider.location = (0.0, 0.0, 0.0)

# ---- collection membership
scene.collection.objects.link(ob_plane)
scene.collection.objects.link(ob_camera)
scene.collection.objects.link(ob_camera_001)
col_base_flat_shelf.objects.link(ob_shelf_bl)
col_base_flat_shelf.objects.link(ob_shelf_tl)
col_base_flat_shelf.objects.link(ob_shelf_br)
col_base_flat_shelf.objects.link(ob_shelf_tr)
col_base_flat_shelf.objects.link(ob_shelf_b)
col_base_flat_shelf.objects.link(ob_shelt_t)
col_base_flat_shelf.objects.link(ob_shelf_l)
col_base_flat_shelf.objects.link(ob_shelf_r)
col_base_corner_shelf.objects.link(ob_corner_bmr)
col_base_corner_shelf.objects.link(ob_croner_br)
col_base_corner_shelf.objects.link(ob_corner_r)
col_base_corner_shelf.objects.link(ob_corner_tr)
col_base_corner_shelf.objects.link(ob_corner_tmr)
col_base_corner_shelf.objects.link(ob_corner_bml)
col_base_corner_shelf.objects.link(ob_corner_bl)
col_base_corner_shelf.objects.link(ob_corner_l)
col_base_corner_shelf.objects.link(ob_corner_tl)
col_base_corner_shelf.objects.link(ob_corner_tml)
col_base_corner_shelf.objects.link(ob_corner_bm)
col_base_corner_shelf.objects.link(ob_corner_tm)
col_base_corner_reverse.objects.link(ob_corner_bl_001)
col_base_corner_reverse.objects.link(ob_corner_r_bm_001)
col_base_corner_reverse.objects.link(ob_corner_bml_001)
col_base_corner_reverse.objects.link(ob_corner_bmr_001)
col_base_corner_reverse.objects.link(ob_corner_l_001)
col_base_corner_reverse.objects.link(ob_corner_r_001)
col_base_corner_reverse.objects.link(ob_corner_tl_001)
col_base_corner_reverse.objects.link(ob_corner_tm_001)
col_base_corner_reverse.objects.link(ob_corner_tml_001)
col_base_corner_reverse.objects.link(ob_corner_tmr_001)
col_base_corner_reverse.objects.link(ob_corner_tr_001)
col_base_corner_reverse.objects.link(ob_croner_br_001)
col_flat_shelf_closed.objects.link(ob_shelf_b_001)
col_flat_shelf_closed.objects.link(ob_shelf_bl_001)
col_flat_shelf_closed.objects.link(ob_shelf_br_001)
col_flat_shelf_closed.objects.link(ob_shelf_l_001)
col_flat_shelf_closed.objects.link(ob_shelf_r_001)
col_flat_shelf_closed.objects.link(ob_shelf_tl_001)
col_flat_shelf_closed.objects.link(ob_shelf_tr_001)
col_flat_shelf_closed.objects.link(ob_shelt_t_001)
col_flat_shelf_closed.objects.link(ob_shelf_center)
col_flat_shelf_closed.objects.link(ob_horizontal_divider)

# ---- scene / render settings (as saved in the file)
scene.camera = ob_camera_001
scene.frame_start = 1; scene.frame_end = 250; scene.frame_set(1)
scene.render.engine = 'CYCLES'
scene.render.resolution_x = 1470
scene.render.use_border = True
scene.cycles.samples = 256
scene.cycles.sampling_pattern = 'TABULATED_SOBOL'
scene.cycles.use_adaptive_sampling = False
scene.view_settings.look = 'AgX - Very High Contrast'
bpy.context.view_layer.update()

# ---- added for rendering (the .blend has no usable light): sun
light_auto_sun = bpy.data.lights.new('AutoSun', 'SUN')
light_auto_sun.energy = 3.0
light_auto_sun.angle = 0.0523599
ob_auto_sun = bpy.data.objects.new('AutoSun', light_auto_sun)
scene.collection.objects.link(ob_auto_sun)
ob_auto_sun.rotation_euler = (0.872665, 0.174533, 0.523599)
bpy.context.view_layer.update()
